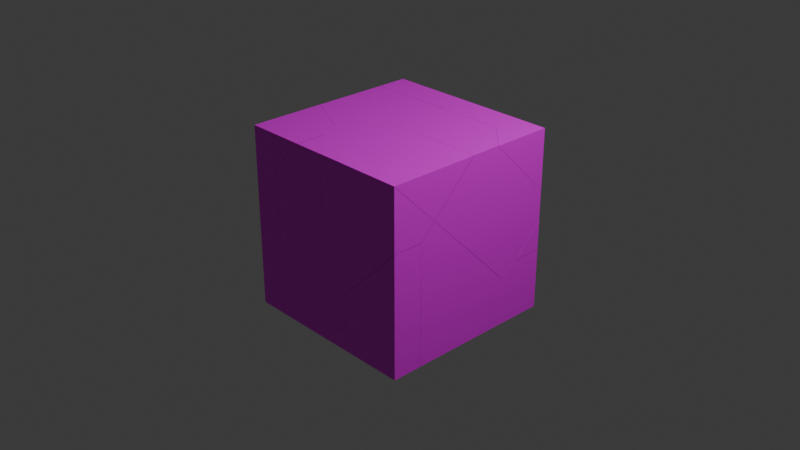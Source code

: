 # Source: destruct.blend  (saved by Blender 4.1.24; exported with 4.5.12 LTS)
import bpy
from mathutils import Matrix  # noqa: F401  (used for matrix-valued properties, if any)

bpy.ops.wm.read_factory_settings(use_empty=True)
scene = bpy.context.scene
scene.name = 'Scene'

# ---- collections
col_collection = bpy.data.collections.new('Collection'); scene.collection.children.link(col_collection)

# ---- images (referenced by path relative to the original .blend; pixels are not part of the script)
import os
ASSET_DIR = os.environ.get("B2B_ASSET_DIR", "")  # directory of the original .blend (textures are referenced by path, not embedded)
HERE = os.path.dirname(os.path.abspath(__file__))  # packed textures are extracted next to this script under _unpacked/

def load_image(name, relpath, width, height, colorspace="sRGB"):
    """Load a texture the original file referenced (path relative to the .blend, or extracted next to this script)."""
    p = next((c for c in (os.path.join(HERE, relpath), os.path.join(ASSET_DIR, relpath)) if relpath and os.path.exists(c)), "")
    if p:
        img = bpy.data.images.load(p, check_existing=True)
        img.name = name
    else:  # same state as the original file: an image datablock whose file is absent (Cycles renders it pink)
        img = bpy.data.images.new(name, width, height)
        img.source = "FILE"
        img.filepath = "//" + (relpath or name)
    img.colorspace_settings.name = colorspace
    return img
img_metal1_png = load_image('metal1.png', 'metal1.png', 1024, 1024, 'sRGB')

# ---- materials (node trees are filled in below, after node groups)
mat_material = bpy.data.materials.new('Material')
mat_material.alpha_threshold = 0.0
mat_material.use_transparent_shadow = False
mat_material.roughness = 0.5
mat_material.line_color = (0.0, 0.0, 0.0, 1.0)

# ---- material node trees
mat_material.use_nodes = True; mat_material.node_tree.nodes.clear()
_N = mat_material.node_tree.nodes; _L = mat_material.node_tree.links
n0 = _N.new('ShaderNodeOutputMaterial'); n0.name = 'Material Output'; n0.location = (300, 300)
n1 = _N.new('ShaderNodeBsdfPrincipled'); n1.name = 'Principled BSDF'; n1.location = (10, 300)
n1.inputs[3].default_value = 1.45
n2 = _N.new('ShaderNodeTexImage'); n2.name = 'Image Texture'; n2.location = (-280, 280)
n2.image = img_metal1_png
_L.new(n1.outputs[0], n0.inputs[0])
_L.new(n2.outputs[0], n1.inputs[0])
n0.is_active_output = True

# ---- world
world_world = bpy.data.worlds.new('World'); scene.world = world_world
world_world.use_nodes = True; world_world.node_tree.nodes.clear()
_N = world_world.node_tree.nodes; _L = world_world.node_tree.links
n0 = _N.new('ShaderNodeOutputWorld'); n0.name = 'World Output'; n0.location = (300, 300)
n1 = _N.new('ShaderNodeBackground'); n1.name = 'Background'; n1.location = (10, 300)
n1.inputs[0].default_value = (0.05088, 0.05088, 0.05088, 1.0)
_L.new(n1.outputs[0], n0.inputs[0])
n0.is_active_output = True
world_world.color = (0.05088, 0.05088, 0.05088)
world_world.use_sun_shadow = False
world_world.sun_shadow_jitter_overblur = 0.0

# ---- cameras
cam_camera = bpy.data.cameras.new('Camera')
cam_camera.clip_end = 100.0
cam_camera.ortho_scale = 7.314

# ---- lights
light_light = bpy.data.lights.new('Light', 'POINT')
light_light.transmission_factor = 0.0
light_light.energy = 1000.0
light_light.shadow_soft_size = 0.1
light_light.shadow_maximum_resolution = 0.006
light_light.use_absolute_resolution = True

# ---- meshes
me_cube = bpy.data.meshes.new('Cube')
me_cube.from_pydata([(1.0, 1.0, 1.0), (1.0, 1.0, -1.0), (1.0, -1.0, 1.0), (1.0, -1.0, -1.0), (-1.0, 1.0, 1.0), (-1.0, 1.0, -1.0), (-1.0, -1.0, 1.0), (-1.0, -1.0, -1.0), (-1.0, 0.3333, -1.0), (-1.0, -0.3333, -1.0), (0.3333, 1.0, -1.0), (-0.3333, 1.0, -1.0), (1.0, 1.0, 0.3333), (1.0, 1.0, -0.3333), (-1.0, -1.0, -0.3333), (-1.0, -1.0, 0.3333), (1.0, -1.0, 0.3333), (1.0, -1.0, -0.3333), (-1.0, 1.0, 0.3333), (-1.0, 1.0, -0.3333), (0.3333, -1.0, 1.0), (-0.3333, -1.0, 1.0), (1.0, 0.3333, 1.0), (1.0, -0.3333, 1.0), (-0.3333, -1.0, -1.0), (0.3333, -1.0, -1.0), (-1.0, -0.3333, 1.0), (-1.0, 0.3333, 1.0), (-0.3333, 1.0, 1.0), (0.3333, 1.0, 1.0), (1.0, -0.3333, -1.0), (1.0, 0.3333, -1.0), (-0.3333, 1.0, -0.3333), (0.3333, 1.0, -0.3333), (-0.3333, 1.0, 0.3333), (0.3333, 1.0, 0.3333), (1.0, 0.3333, -0.3333), (1.0, -0.3333, -0.3333), (1.0, 0.3333, 0.3333), (1.0, -0.3333, 0.3333), (-0.3333, 0.3333, -1.0), (-0.3333, -0.3333, -1.0), (0.3333, 0.3333, -1.0), (0.3333, -0.3333, -1.0), (-1.0, -0.3333, -0.3333), (-1.0, 0.3333, -0.3333), (-1.0, -0.3333, 0.3333), (-1.0, 0.3333, 0.3333), (0.3333, -1.0, -0.3333), (-0.3333, -1.0, -0.3333), (0.3333, -1.0, 0.3333), (-0.3333, -1.0, 0.3333), (0.3333, 0.3333, 1.0), (0.3333, -0.3333, 1.0), (-0.3333, 0.3333, 1.0), (-0.3333, -0.3333, 1.0)], [], [(55, 26, 6, 21), (51, 21, 6, 15), (47, 27, 4, 18), (43, 30, 3, 25), (39, 23, 2, 16), (35, 29, 0, 12), (10, 33, 13, 1), (33, 35, 12, 13), (5, 19, 32, 11), (11, 32, 33, 10), (19, 18, 34, 32), (32, 34, 35, 33), (18, 4, 28, 34), (34, 28, 29, 35), (30, 37, 17, 3), (37, 39, 16, 17), (1, 13, 36, 31), (31, 36, 37, 30), (13, 12, 38, 36), (36, 38, 39, 37), (12, 0, 22, 38), (38, 22, 23, 39), (9, 41, 24, 7), (41, 43, 25, 24), (5, 11, 40, 8), (8, 40, 41, 9), (11, 10, 42, 40), (40, 42, 43, 41), (10, 1, 31, 42), (42, 31, 30, 43), (8, 45, 19, 5), (45, 47, 18, 19), (7, 14, 44, 9), (9, 44, 45, 8), (14, 15, 46, 44), (44, 46, 47, 45), (15, 6, 26, 46), (46, 26, 27, 47), (24, 49, 14, 7), (49, 51, 15, 14), (3, 17, 48, 25), (25, 48, 49, 24), (17, 16, 50, 48), (48, 50, 51, 49), (16, 2, 20, 50), (50, 20, 21, 51), (23, 53, 20, 2), (53, 55, 21, 20), (0, 29, 52, 22), (22, 52, 53, 23), (29, 28, 54, 52), (52, 54, 55, 53), (28, 4, 27, 54), (54, 27, 26, 55)])
_uv = me_cube.uv_layers.new(name='UVMap')
_uv.uv.foreach_set('vector', [0.7917, 0.6667, 0.875, 0.6667, 0.875, 0.75, 0.7917, 0.75, 0.5417, 0.9167, 0.625, 0.9167, 0.625, 1.0, 0.5417, 1.0, 0.5417, 0.1667, 0.625, 0.1667, 0.625, 0.25, 0.5417, 0.25, 0.2917, 0.6667, 0.375, 0.6667, 0.375, 0.75, 0.2917, 0.75, 0.5417, 0.6667, 0.625, 0.6667, 0.625, 0.75, 0.5417, 0.75, 0.5417, 0.4167, 0.625, 0.4167, 0.625, 0.5, 0.5417, 0.5, 0.375, 0.4167, 0.4583, 0.4167, 0.4583, 0.5, 0.375, 0.5, 0.4583, 0.4167, 0.5417, 0.4167, 0.5417, 0.5, 0.4583, 0.5, 0.375, 0.25, 0.4583, 0.25, 0.4583, 0.3333, 0.375, 0.3333, 0.375, 0.3333, 0.4583, 0.3333, 0.4583, 0.4167, 0.375, 0.4167, 0.4583, 0.25, 0.5417, 0.25, 0.5417, 0.3333, 0.4583, 0.3333, 0.4583, 0.3333, 0.5417, 0.3333, 0.5417, 0.4167, 0.4583, 0.4167, 0.5417, 0.25, 0.625, 0.25, 0.625, 0.3333, 0.5417, 0.3333, 0.5417, 0.3333, 0.625, 0.3333, 0.625, 0.4167, 0.5417, 0.4167, 0.375, 0.6667, 0.4583, 0.6667, 0.4583, 0.75, 0.375, 0.75, 0.4583, 0.6667, 0.5417, 0.6667, 0.5417, 0.75, 0.4583, 0.75, 0.375, 0.5, 0.4583, 0.5, 0.4583, 0.5833, 0.375, 0.5833, 0.375, 0.5833, 0.4583, 0.5833, 0.4583, 0.6667, 0.375, 0.6667, 0.4583, 0.5, 0.5417, 0.5, 0.5417, 0.5833, 0.4583, 0.5833, 0.4583, 0.5833, 0.5417, 0.5833, 0.5417, 0.6667, 0.4583, 0.6667, 0.5417, 0.5, 0.625, 0.5, 0.625, 0.5833, 0.5417, 0.5833, 0.5417, 0.5833, 0.625, 0.5833, 0.625, 0.6667, 0.5417, 0.6667, 0.125, 0.6667, 0.2083, 0.6667, 0.2083, 0.75, 0.125, 0.75, 0.2083, 0.6667, 0.2917, 0.6667, 0.2917, 0.75, 0.2083, 0.75, 0.125, 0.5, 0.2083, 0.5, 0.2083, 0.5833, 0.125, 0.5833, 0.125, 0.5833, 0.2083, 0.5833, 0.2083, 0.6667, 0.125, 0.6667, 0.2083, 0.5, 0.2917, 0.5, 0.2917, 0.5833, 0.2083, 0.5833, 0.2083, 0.5833, 0.2917, 0.5833, 0.2917, 0.6667, 0.2083, 0.6667, 0.2917, 0.5, 0.375, 0.5, 0.375, 0.5833, 0.2917, 0.5833, 0.2917, 0.5833, 0.375, 0.5833, 0.375, 0.6667, 0.2917, 0.6667, 0.375, 0.1667, 0.4583, 0.1667, 0.4583, 0.25, 0.375, 0.25, 0.4583, 0.1667, 0.5417, 0.1667, 0.5417, 0.25, 0.4583, 0.25, 0.375, 0.0, 0.4583, 0.0, 0.4583, 0.08333, 0.375, 0.08333, 0.375, 0.08333, 0.4583, 0.08333, 0.4583, 0.1667, 0.375, 0.1667, 0.4583, 0.0, 0.5417, 0.0, 0.5417, 0.08333, 0.4583, 0.08333, 0.4583, 0.08333, 0.5417, 0.08333, 0.5417, 0.1667, 0.4583, 0.1667, 0.5417, 0.0, 0.625, 0.0, 0.625, 0.08333, 0.5417, 0.08333, 0.5417, 0.08333, 0.625, 0.08333, 0.625, 0.1667, 0.5417, 0.1667, 0.375, 0.9167, 0.4583, 0.9167, 0.4583, 1.0, 0.375, 1.0, 0.4583, 0.9167, 0.5417, 0.9167, 0.5417, 1.0, 0.4583, 1.0, 0.375, 0.75, 0.4583, 0.75, 0.4583, 0.8333, 0.375, 0.8333, 0.375, 0.8333, 0.4583, 0.8333, 0.4583, 0.9167, 0.375, 0.9167, 0.4583, 0.75, 0.5417, 0.75, 0.5417, 0.8333, 0.4583, 0.8333, 0.4583, 0.8333, 0.5417, 0.8333, 0.5417, 0.9167, 0.4583, 0.9167, 0.5417, 0.75, 0.625, 0.75, 0.625, 0.8333, 0.5417, 0.8333, 0.5417, 0.8333, 0.625, 0.8333, 0.625, 0.9167, 0.5417, 0.9167, 0.625, 0.6667, 0.7083, 0.6667, 0.7083, 0.75, 0.625, 0.75, 0.7083, 0.6667, 0.7917, 0.6667, 0.7917, 0.75, 0.7083, 0.75, 0.625, 0.5, 0.7083, 0.5, 0.7083, 0.5833, 0.625, 0.5833, 0.625, 0.5833, 0.7083, 0.5833, 0.7083, 0.6667, 0.625, 0.6667, 0.7083, 0.5, 0.7917, 0.5, 0.7917, 0.5833, 0.7083, 0.5833, 0.7083, 0.5833, 0.7917, 0.5833, 0.7917, 0.6667, 0.7083, 0.6667, 0.7917, 0.5, 0.875, 0.5, 0.875, 0.5833, 0.7917, 0.5833, 0.7917, 0.5833, 0.875, 0.5833, 0.875, 0.6667, 0.7917, 0.6667])
me_cube.materials.append(mat_material)
me_cube.use_mirror_vertex_groups = False
me_cube.update()
me_medestruct_cell_027 = bpy.data.meshes.new('meDestruct_cell.027')
me_medestruct_cell_027.from_pydata([(0.7687, 0.01843, 0.1667), (0.1031, -0.6467, 0.1662), (0.4354, -0.3144, 0.8315), (0.4357, 0.3512, 0.167), (-0.2287, -0.3147, 0.1663), (-0.5621, 0.683, -0.1664), (-0.562, 0.05015, -0.1664), (-0.4747, 0.6832, -0.1664), (0.1028, 0.6836, -0.1664), (0.768, 0.01884, -0.1664), (0.1908, -0.5591, -0.1664), (0.1034, -0.6464, -0.1664), (-0.5184, -0.0253, -0.1664), (-0.5619, 0.01825, -0.1664), (-0.5621, 0.683, -0.1664), (-0.4747, 0.6832, -0.1664), (0.1908, -0.5591, -0.1664), (0.1034, -0.6464, -0.1664), (0.768, 0.01884, -0.1664), (0.1028, 0.6836, -0.1664), (-0.562, 0.05015, -0.1664), (-0.5184, -0.0253, -0.1664), (-0.5619, 0.01825, -0.1664)], [], [(2, 14, 20), (14, 2, 3, 15), (19, 15, 3), (0, 16, 18), (10, 17, 21, 13, 6, 5, 7, 8, 9), (11, 1, 12), (4, 22, 12, 1), (4, 2, 20, 22), (0, 3, 2), (4, 1, 2), (0, 2, 1, 11, 16), (18, 19, 3, 0)])
_k = set([(5, 6), (5, 7), (6, 13), (7, 8), (8, 9), (9, 10), (10, 17), (11, 12), (11, 16), (12, 22), (13, 21), (14, 15), (14, 20), (15, 19), (16, 18), (17, 21), (18, 19), (20, 22)])
me_medestruct_cell_027.attributes.new('sharp_edge', 'BOOLEAN', 'EDGE').data.foreach_set('value', [ (min(e.vertices), max(e.vertices)) in _k for e in me_medestruct_cell_027.edges])
_uv = me_medestruct_cell_027.uv_layers.new(name='UVMap')
_uv.uv.foreach_set('vector', [1.0, 0.0, 1.0, 0.9518, 0.0479, 0.0, 0.9518, 0.9518, 0.0, 0.0, 1.0, 0.0, 1.0, 0.8685, 0.8697, 0.0, 0.8685, 0.8685, 0.0, 0.0, 0.0, 0.0, 0.8688, 0.0, 0.8689, 0.8689, 0.2193, 0.6555, 0.2084, 0.6664, 0.1307, 0.5888, 0.1252, 0.5834, 0.1252, 0.5794, 0.1252, 0.5003, 0.1361, 0.5003, 0.2083, 0.5002, 0.2915, 0.5833, 0.8686, 0.8686, 0.0, 0.0, 0.8689, 0.0, 1.0, 0.0, 1.0, 0.8689, 0.8689, 0.8689, 0.0, 0.0, 0.0, 0.0, 1.0, 0.0, 1.0, 0.9521, 0.8689, 0.8689, 0.0, 0.0, 1.0, 0.0, 1.0, 1.0, 0.0, 0.0, 1.0, 0.0, 1.0, 1.0, 1.0, 0.0, 1.0, 1.0, 1.0, 0.0, 1.0, 0.8686, 0.8688, 0.8688, 0.8689, 0.0, 0.8697, 0.8697, 0.0, 0.0, 0.0, 0.0])
me_medestruct_cell_027.materials.append(mat_material)
me_medestruct_cell_027.update()
me_medestruct_cell_028 = bpy.data.meshes.new('meDestruct_cell.028')
me_medestruct_cell_028.from_pydata([(-0.4837, 0.131, 0.4706), (0.181, 0.7954, 0.4707), (-0.4841, 0.1304, -0.1945), (0.5144, 0.1296, 0.1379), (-0.1511, 0.4633, -0.1944), (0.4984, -0.2024, 0.1543), (0.1812, -0.2024, 0.4704), (-0.4839, -0.2024, 0.4704), (0.5142, -0.2024, 0.1385), (0.5142, -0.2024, -0.1942), (-0.4839, -0.2024, 0.3829), (-0.4832, -0.2024, -0.5281), (0.1804, -0.2024, -0.5282), (0.1378, -0.1597, -0.5282), (-0.1517, 0.1288, -0.5282), (-0.4832, -0.2024, -0.5281), (-0.1517, 0.1288, -0.5282), (0.1812, -0.2024, 0.4704), (-0.4839, -0.2024, 0.4704), (0.5142, -0.2024, 0.1385), (0.5142, -0.2024, -0.1942), (0.1804, -0.2024, -0.5282), (0.1378, -0.1597, -0.5282), (0.4984, -0.2024, 0.1543), (-0.4839, -0.2024, 0.3829)], [], [(1, 17, 23), (2, 0, 1, 4), (23, 19, 3, 1), (19, 20, 3), (22, 4, 1, 3, 20, 12), (0, 2, 24, 7), (2, 11, 24), (21, 15, 16, 13), (5, 6, 18, 10, 15, 21, 9, 8), (14, 4, 22), (2, 4, 14, 11), (17, 1, 0, 7)])
_k = set([(5, 6), (5, 8), (6, 18), (7, 17), (7, 24), (8, 9), (9, 21), (10, 15), (10, 18), (11, 14), (11, 24), (12, 20), (12, 22), (13, 16), (13, 21), (14, 22), (15, 16), (17, 23), (19, 20), (19, 23)])
me_medestruct_cell_028.attributes.new('sharp_edge', 'BOOLEAN', 'EDGE').data.foreach_set('value', [ (min(e.vertices), max(e.vertices)) in _k for e in me_medestruct_cell_028.edges])
_uv = me_medestruct_cell_028.uv_layers.new(name='UVMap')
_uv.uv.foreach_set('vector', [1.0, 0.0, 1.0, 0.9518, 0.04738, 0.0, 0.0, 0.0, 1.0, 0.0, 1.0, 1.0, 0.0, 0.0, 1.0, 0.9526, 0.87, 0.87, 0.0, 0.0, 1.0, 0.0, 1.0, 0.87, 0.1304, 0.0, 1.0, 0.0, 0.1292, 0.0, 1.0, 0.0, 1.0, 1.0, 1.0, 0.0, 1.0, 0.8696, 0.09042, 0.04471, 1.0, 1.0, 0.0, 0.0, 0.8685, 0.0, 1.0, 0.1313, 0.0, 0.0, 0.8691, 0.0, 0.8685, 0.8685, 0.2498, 0.75, 0.1669, 0.75, 0.2083, 0.7086, 0.2445, 0.7447, 0.4603, 0.8354, 0.4998, 0.8751, 0.4998, 0.9582, 0.4889, 0.9582, 0.375, 0.9581, 0.375, 0.8752, 0.4168, 0.8335, 0.4583, 0.8335, 1.0, 0.1292, 1.0, 1.0, 0.1292, 0.1292, 1.0, 0.0, 1.0, 1.0, 0.1292, 0.1292, 0.8691, 0.8691, 0.9518, 0.9518, 0.0, 0.0, 0.0, 0.0, 0.8687, 0.0])
me_medestruct_cell_028.materials.append(mat_material)
me_medestruct_cell_028.update()
me_medestruct_cell_001 = bpy.data.meshes.new('meDestruct_cell.001')
me_medestruct_cell_001.from_pydata([(-0.3306, -0.3469, 0.1364), (0.001943, 0.319, -0.1964), (0.2239, 0.2075, 0.02615), (0.3349, -0.3469, 0.1364), (0.3349, -0.0569, 0.1364), (0.002335, -0.3469, -0.1961), (0.3347, -0.01328, 0.1364), (0.2244, 0.2075, 0.1364), (-0.3306, 0.4848, 0.1363), (0.1957, 0.222, 0.1364), (-0.3306, 0.3194, -0.1961), (-0.3306, -0.3023, -0.1963), (-0.3306, -0.3469, -0.1963), (-0.3306, 0.4848, 0.1363), (0.1957, 0.222, 0.1364), (0.3349, -0.3469, 0.1364), (0.002335, -0.3469, -0.1961), (-0.3306, 0.3194, -0.1961), (-0.3306, -0.3023, -0.1963), (-0.3306, -0.3469, -0.1963), (0.3349, -0.0569, 0.1364), (0.2244, 0.2075, 0.1364), (0.3347, -0.01328, 0.1364)], [], [(1, 2, 22, 20), (2, 21, 22), (13, 14, 1), (13, 1, 17), (17, 1, 18), (18, 1, 16, 19), (21, 2, 1, 14), (20, 15, 16, 1), (5, 3, 0, 12), (8, 0, 3, 4, 6, 7, 9), (0, 8, 10, 11, 12)])
_k = set([(3, 4), (3, 5), (4, 6), (5, 12), (6, 7), (7, 9), (8, 9), (8, 10), (10, 11), (11, 12), (13, 14), (13, 17), (14, 21), (15, 16), (15, 20), (16, 19), (17, 18), (18, 19), (20, 22), (21, 22)])
me_medestruct_cell_001.attributes.new('sharp_edge', 'BOOLEAN', 'EDGE').data.foreach_set('value', [ (min(e.vertices), max(e.vertices)) in _k for e in me_medestruct_cell_001.edges])
_uv = me_medestruct_cell_001.uv_layers.new(name='UVMap')
_uv.uv.foreach_set('vector', [0.0, 0.0, 1.0, 0.0, 1.0, 0.6881, 0.8694, 0.8694, 0.0, 0.0, 0.6891, 0.0, 0.6881, 0.6881, 0.9998, 0.869, 0.1301, 0.0, 1.0, 0.0, 0.8688, 0.8688, 0.0, 0.0, 0.869, 0.0, 0.131, 0.0, 1.0, 0.0, 1.0, 0.8683, 0.8683, 0.8683, 0.0, 0.0, 0.9305, 0.0, 0.9306, 0.8684, 0.3109, 0.0, 1.0, 0.0, 1.0, 1.0, 0.1301, 0.1301, 1.0, 0.8694, 0.8695, 0.6925, 0.06947, 0.0, 1.0, 0.0, 0.5834, 0.9584, 0.625, 0.9168, 0.625, 1.0, 0.5834, 1.0, 0.875, 0.646, 0.875, 0.75, 0.7918, 0.75, 0.7918, 0.7137, 0.7918, 0.7083, 0.8056, 0.6807, 0.8092, 0.6789, 0.625, 0.0, 0.625, 0.104, 0.5834, 0.08329, 0.5834, 0.005572, 0.5834, 0.0])
me_medestruct_cell_001.materials.append(mat_material)
me_medestruct_cell_001.update()
me_medestruct_cell_002 = bpy.data.meshes.new('meDestruct_cell.002')
me_medestruct_cell_002.from_pydata([(-0.099, 0.472, -0.8515), (-0.5421, 0.02908, 0.03602), (-0.3679, -0.2556, 0.146), (-0.432, -0.1913, 0.146), (-0.5215, 0.04993, 0.146), (-0.5425, 0.02884, 0.146), (-0.09854, 0.4724, 0.146), (0.9004, 0.4717, 0.146), (0.9009, -0.027, -0.3523), (-0.09848, -0.5251, 0.146), (0.9009, -0.5249, 0.146), (-0.5215, 0.04993, 0.146), (-0.5425, 0.02884, 0.146), (-0.09854, 0.4724, 0.146), (0.9009, -0.027, -0.3523), (0.9004, 0.4717, 0.146), (-0.09848, -0.5251, 0.146), (0.9009, -0.5249, 0.146), (-0.432, -0.1913, 0.146), (-0.3679, -0.2556, 0.146)], [], [(1, 0, 19, 18), (11, 0, 1, 12), (11, 13, 0), (15, 0, 13), (14, 0, 15), (0, 16, 19), (1, 18, 12), (16, 0, 14, 10), (6, 4, 5, 3, 2, 9, 17, 7), (8, 7, 17)])
_k = set([(2, 3), (2, 9), (3, 5), (4, 5), (4, 6), (6, 7), (7, 8), (8, 17), (9, 17), (10, 14), (10, 16), (11, 12), (11, 13), (12, 18), (13, 15), (14, 15), (16, 19), (18, 19)])
me_medestruct_cell_002.attributes.new('sharp_edge', 'BOOLEAN', 'EDGE').data.foreach_set('value', [ (min(e.vertices), max(e.vertices)) in _k for e in me_medestruct_cell_002.edges])
_uv = me_medestruct_cell_002.uv_layers.new(name='UVMap')
_uv.uv.foreach_set('vector', [1.0, 0.0, 1.0, 1.0, 0.04814, 0.04814, 0.3145, 0.0, 1.0, 0.04783, 1.0, 1.0, 0.0, 0.0, 0.687, 0.0, 0.04783, 0.04783, 1.0, 0.04758, 1.0, 1.0, 1.0, 0.04794, 1.0, 1.0, 0.04758, 0.04758, 1.0, 0.04808, 1.0, 1.0, 0.0484, 0.04749, 1.0, 1.0, 0.04765, 0.04765, 1.0, 0.04814, 1.0, 0.0, 1.0, 0.6855, 0.313, 0.0, 1.0, 0.04765, 1.0, 1.0, 0.04808, 0.04808, 0.1439, 0.09614, 0.7499, 0.6251, 0.8028, 0.6779, 0.8054, 0.6806, 0.7916, 0.7081, 0.7836, 0.7161, 0.7499, 0.7498, 0.625, 0.7498, 0.6251, 0.6252, 0.5627, 0.6875, 0.625, 0.6253, 0.625, 0.7498])
me_medestruct_cell_002.materials.append(mat_material)
me_medestruct_cell_002.update()
me_medestruct_cell_003 = bpy.data.meshes.new('meDestruct_cell.003')
me_medestruct_cell_003.from_pydata([(0.1461, 0.3486, -0.3428), (0.1457, -0.3152, -0.3423), (0.4781, 0.0172, -0.3426), (0.1457, 0.01719, 0.6547), (0.8103, 0.3488, 0.3231), (0.1457, -0.3156, 0.3222), (-0.1872, 0.3491, -0.3427), (-0.1872, -0.2299, -0.3429), (-0.1872, -0.2929, -0.3429), (-0.1872, -0.316, -0.3429), (-0.1872, -0.316, -0.2566), (-0.1872, -0.3158, 0.3224), (-0.1872, 0.3492, 0.3229), (-0.1872, 0.3491, -0.3107), (-0.1872, 0.01669, 0.6548), (-0.1872, 0.3056, 0.3664), (-0.1872, -0.2929, -0.3429), (-0.1872, -0.316, -0.3429), (-0.1872, -0.316, -0.2566), (-0.1872, -0.3158, 0.3224), (-0.1872, 0.01669, 0.6548), (-0.1872, 0.3056, 0.3664), (-0.1872, 0.3492, 0.3229), (-0.1872, 0.3491, -0.3107), (-0.1872, 0.3491, -0.3427), (-0.1872, -0.2299, -0.3429)], [], [(24, 0, 25), (0, 2, 16, 25), (16, 2, 1, 17), (1, 5, 18, 17), (5, 19, 18), (4, 23, 22), (23, 4, 0, 24), (4, 2, 0), (11, 20, 15, 12, 13, 6, 7, 8, 9, 10), (4, 3, 5), (3, 21, 14), (3, 4, 22, 21), (4, 5, 1, 2), (5, 3, 14, 19)])
_k = set([(6, 7), (6, 13), (7, 8), (8, 9), (9, 10), (10, 11), (11, 20), (12, 13), (12, 15), (14, 19), (14, 21), (15, 20), (16, 17), (16, 25), (17, 18), (18, 19), (21, 22), (22, 23), (23, 24), (24, 25)])
me_medestruct_cell_003.attributes.new('sharp_edge', 'BOOLEAN', 'EDGE').data.foreach_set('value', [ (min(e.vertices), max(e.vertices)) in _k for e in me_medestruct_cell_003.edges])
_uv = me_medestruct_cell_003.uv_layers.new(name='UVMap')
_uv.uv.foreach_set('vector', [0.131, 0.0, 1.0, 0.0, 1.0, 0.8704, 0.0, 0.0, 1.0, 0.0, 1.0, 0.9306, 0.8704, 0.8704, 0.9306, 0.9306, 0.0, 0.0, 1.0, 0.0, 1.0, 0.8702, 0.0, 0.0, 1.0, 0.0, 1.0, 0.8702, 0.8702, 0.8702, 0.0, 0.0, 0.8699, 0.0, 0.8702, 0.8702, 1.0, 0.0, 1.0, 0.952, 0.04795, 0.0, 0.952, 0.952, 0.0, 0.0, 1.0, 0.0, 1.0, 0.869, 0.0, 0.0, 1.0, 0.0, 1.0, 1.0, 0.4999, 0.04177, 0.5415, 0.08333, 0.5054, 0.1194, 0.5, 0.1249, 0.4208, 0.1249, 0.4168, 0.1249, 0.4168, 0.0525, 0.4168, 0.04463, 0.4168, 0.04175, 0.4276, 0.04174, 0.0, 0.0, 1.0, 0.0, 1.0, 1.0, 0.0, 0.0, 0.8689, 0.0, 0.8696, 0.8696, 0.0, 0.0, 1.0, 0.0, 1.0, 0.952, 0.8689, 0.8689, 0.0, 0.0, 1.0, 0.0, 1.0, 0.0, 1.0, 1.0, 1.0, 1.0, 0.0, 0.0, 0.8696, 0.0, 0.8699, 0.8699])
me_medestruct_cell_003.materials.append(mat_material)
me_medestruct_cell_003.update()
me_medestruct_cell_004 = bpy.data.meshes.new('meDestruct_cell.004')
me_medestruct_cell_004.from_pydata([(-0.5905, -0.06601, -0.2452), (-0.2578, -0.3982, -0.245), (0.07407, -0.3991, -0.2455), (0.2959, -0.2875, -0.02425), (-0.5903, -0.7308, 0.4187), (-0.59, 0.2674, 0.4196), (0.4087, 0.2672, 0.419), (-0.5905, 0.2674, -0.2449), (-0.01244, 0.2674, -0.2456), (0.4087, -0.0001234, 0.1517), (0.4087, -0.06346, 0.08803), (0.4087, 0.07362, 0.08789), (0.1433, 0.2674, -0.1771), (0.4087, 0.2674, 0.08827), (0.07453, 0.2674, -0.2457), (0.1433, 0.2674, -0.1771), (0.4087, 0.2674, 0.08827), (-0.59, 0.2674, 0.4196), (0.4087, 0.2672, 0.419), (0.4087, -0.0001234, 0.1517), (-0.5905, 0.2674, -0.2449), (-0.01244, 0.2674, -0.2456), (0.07453, 0.2674, -0.2457), (0.4087, -0.06346, 0.08803), (0.4087, 0.07362, 0.08789)], [], [(17, 4, 18), (21, 0, 20), (0, 1, 4), (1, 2, 4), (2, 3, 4), (4, 3, 23, 19), (4, 19, 18), (15, 13, 24), (2, 0, 21, 22), (2, 1, 0), (7, 5, 6, 16, 12, 14, 8), (20, 0, 4, 17), (23, 3, 2, 22, 15, 24), (16, 6, 9, 10, 11)])
_k = set([(5, 6), (5, 7), (6, 9), (7, 8), (8, 14), (9, 10), (10, 11), (11, 16), (12, 14), (12, 16), (13, 15), (13, 24), (15, 22), (17, 18), (17, 20), (18, 19), (19, 23), (20, 21), (21, 22), (23, 24)])
me_medestruct_cell_004.attributes.new('sharp_edge', 'BOOLEAN', 'EDGE').data.foreach_set('value', [ (min(e.vertices), max(e.vertices)) in _k for e in me_medestruct_cell_004.edges])
_uv = me_medestruct_cell_004.uv_layers.new(name='UVMap')
_uv.uv.foreach_set('vector', [0.9521, 0.9521, 0.0, 0.0, 0.9524, 0.0001683, 0.1308, 0.0, 1.0, 0.0, 1.0, 0.8697, 0.0, 0.0, 1.0, 0.0, 1.0, 1.0, 0.0, 0.0, 1.0, 0.0, 1.0, 1.0, 0.0, 0.0, 1.0, 0.0, 1.0, 1.0, 1.0, 1.0, 0.0, 0.0, 0.6909, 0.0, 1.0, 0.04808, 1.0, 1.0, 0.04808, 0.04808, 1.0, 0.04776, 0.8213, 0.0, 0.8217, 0.6913, 0.1312, 0.0, 0.0, 0.0, 1.0, 0.0, 1.0, 0.8692, 0.93, 0.93, 0.0, 0.0, 1.0, 0.0, 1.0, 1.0, 0.4168, 0.3751, 0.4999, 0.3752, 0.4998, 0.5, 0.4585, 0.5, 0.4253, 0.4668, 0.4167, 0.4582, 0.4167, 0.4474, 0.8697, 0.8697, 0.0, 0.0, 1.0, 0.0, 1.0, 0.9521, 0.3091, 0.0, 1.0, 0.0, 1.0, 0.0, 1.0, 0.93, 0.8213, 0.8213, 0.1312, 0.1312, 0.4585, 0.5, 0.4998, 0.5, 0.4664, 0.5334, 0.4585, 0.5414, 0.4584, 0.5242])
me_medestruct_cell_004.materials.append(mat_material)
me_medestruct_cell_004.update()
me_medestruct_cell_005 = bpy.data.meshes.new('meDestruct_cell.005')
me_medestruct_cell_005.from_pydata([(0.3324, -0.79, -0.4119), (0.3321, -0.1247, 0.2532), (-0.3325, -0.1253, 0.2531), (-0.6652, 0.208, 0.2535), (0.3325, 0.208, 0.2535), (0.3325, 0.208, 0.2217), (0.3325, 0.208, -0.4115), (-0.6643, 0.208, -0.4117), (-0.6643, 0.208, -0.4117), (-0.6652, 0.208, 0.2535), (0.3325, 0.208, 0.2535), (0.3325, 0.208, 0.2217), (0.3325, 0.208, -0.4115)], [], [(1, 10, 9, 2), (10, 1, 0, 11), (0, 12, 11), (7, 12, 0), (0, 1, 2), (6, 8, 3, 4, 5), (7, 0, 2, 9)])
_k = set([(3, 4), (3, 8), (4, 5), (5, 6), (6, 8), (7, 9), (7, 12), (9, 10), (10, 11), (11, 12)])
me_medestruct_cell_005.attributes.new('sharp_edge', 'BOOLEAN', 'EDGE').data.foreach_set('value', [ (min(e.vertices), max(e.vertices)) in _k for e in me_medestruct_cell_005.edges])
_uv = me_medestruct_cell_005.uv_layers.new(name='UVMap')
_uv.uv.foreach_set('vector', [0.0, 0.0, 0.8689, 0.0, 0.8699, 0.8699, 0.0, 0.0, 0.8689, 0.8689, 0.0, 0.0, 1.0, 0.0, 1.0, 0.9521, 0.0, 0.0, 0.9527, 0.0, 0.9521, 0.9521, 1.0, 0.9519, 0.0473, 0.0, 1.0, 0.0, 0.0, 0.0, 1.0, 0.0, 1.0, 1.0, 0.5001, 0.3749, 0.5001, 0.2503, 0.5832, 0.2502, 0.5832, 0.3749, 0.5793, 0.3749, 0.9519, 0.9519, 0.0, 0.0, 1.0, 0.0, 1.0, 0.8699])
me_medestruct_cell_005.materials.append(mat_material)
me_medestruct_cell_005.update()
me_medestruct_cell_006 = bpy.data.meshes.new('meDestruct_cell.006')
me_medestruct_cell_006.from_pydata([(-0.6793, 0.1618, 0.1622), (0.3194, -0.1702, -0.1704), (-0.3462, -0.1704, -0.1707), (-0.6789, 0.1618, -0.17), (-0.6793, -0.1699, 0.1619), (0.2335, 0.1618, -0.1705), (0.3201, 0.1618, -0.1705), (0.2319, -0.1702, 0.1622), (0.3195, -0.1702, 0.1622), (0.3201, 0.1618, -0.1206), (0.3196, -0.1199, 0.1622), (0.3196, 0.1618, 0.1622), (0.3201, 0.1618, -0.1206), (0.3196, 0.1618, 0.1622), (0.2319, -0.1702, 0.1622), (-0.6793, -0.1699, 0.1619), (-0.6789, 0.1618, -0.17), (0.2335, 0.1618, -0.1705), (0.3195, -0.1702, 0.1622), (0.3201, 0.1618, -0.1705), (0.3196, -0.1199, 0.1622)], [], [(16, 2, 15), (17, 2, 16), (1, 2, 17, 19), (14, 2, 1, 18), (15, 2, 14), (18, 1, 19, 12, 20), (20, 12, 13), (4, 0, 3), (6, 5, 3, 0, 11, 9), (0, 4, 7, 8, 10, 11)])
_k = set([(3, 4), (3, 5), (4, 7), (5, 6), (6, 9), (7, 8), (8, 10), (9, 11), (10, 11), (12, 13), (12, 19), (13, 20), (14, 15), (14, 18), (15, 16), (16, 17), (17, 19), (18, 20)])
me_medestruct_cell_006.attributes.new('sharp_edge', 'BOOLEAN', 'EDGE').data.foreach_set('value', [ (min(e.vertices), max(e.vertices)) in _k for e in me_medestruct_cell_006.edges])
_uv = me_medestruct_cell_006.uv_layers.new(name='UVMap')
_uv.uv.foreach_set('vector', [1.0, 0.1318, 1.0, 1.0, 0.1305, 0.1305, 1.0, 0.1301, 1.0, 1.0, 0.1318, 0.1318, 1.0, 0.0, 1.0, 1.0, 0.1301, 0.1301, 0.1301, 0.0, 1.0, 0.1317, 1.0, 1.0, 0.0, 0.0, 0.8682, 0.0, 1.0, 0.1305, 1.0, 1.0, 0.1317, 0.1317, 0.1318, 0.0, 1.0, 0.0, 1.0, 0.8699, 0.8699, 0.8699, 0.1317, 0.1317, 1.0, 0.1317, 1.0, 0.8699, 0.2631, 0.1316, 0.625, 0.2085, 0.625, 0.25, 0.5835, 0.25, 0.5834, 0.3749, 0.5834, 0.3641, 0.5835, 0.25, 0.625, 0.25, 0.625, 0.3749, 0.5897, 0.3749, 0.875, 0.5, 0.875, 0.5415, 0.7611, 0.5415, 0.7501, 0.5415, 0.7501, 0.5352, 0.7501, 0.5])
me_medestruct_cell_006.materials.append(mat_material)
me_medestruct_cell_006.update()
me_medestruct_cell_007 = bpy.data.meshes.new('meDestruct_cell.007')
me_medestruct_cell_007.from_pydata([(0.3945, -0.362, 0.1666), (-0.2708, -0.02825, 0.1665), (0.06247, -0.3617, 0.1658), (-0.6031, 0.3035, -0.1662), (-0.2711, 0.304, 0.166), (-0.559, 0.2595, -0.1662), (0.06299, -0.3615, -0.1662), (0.3947, 0.304, 0.1663), (0.3947, -0.3616, -0.1662), (0.3947, 0.304, -0.1662), (-0.559, 0.2595, -0.1662), (0.06299, -0.3615, -0.1662), (-0.6031, 0.3035, -0.1662), (-0.2711, 0.304, 0.166), (0.3947, 0.304, 0.1663), (0.3947, -0.3616, -0.1662), (0.3947, 0.304, -0.1662)], [], [(12, 1, 13), (11, 2, 10), (1, 12, 10, 2), (2, 0, 1), (0, 2, 11, 15), (3, 16, 8, 6, 5), (9, 14, 0, 15), (1, 0, 14, 13), (3, 4, 7, 16)])
_k = set([(3, 4), (3, 5), (4, 7), (5, 6), (6, 8), (7, 16), (8, 16), (9, 14), (9, 15), (10, 11), (10, 12), (11, 15), (12, 13), (13, 14)])
me_medestruct_cell_007.attributes.new('sharp_edge', 'BOOLEAN', 'EDGE').data.foreach_set('value', [ (min(e.vertices), max(e.vertices)) in _k for e in me_medestruct_cell_007.edges])
_uv = me_medestruct_cell_007.uv_layers.new(name='UVMap')
_uv.uv.foreach_set('vector', [0.1316, 0.0, 1.0, 0.0, 1.0, 0.8693, 0.1317, 0.0, 1.0, 0.0, 1.0, 0.8682, 1.0, 0.0, 1.0, 0.8684, 0.8682, 0.8682, 0.0, 0.0, 0.0, 0.0, 1.0, 0.0, 1.0, 1.0, 0.0, 0.0, 1.0, 0.0, 1.0, 0.8683, 0.8685, 0.8685, 0.2085, 0.5, 0.3332, 0.5, 0.3332, 0.5832, 0.2918, 0.5832, 0.214, 0.5056, 0.9307, 0.1316, 0.9307, 0.9307, 0.0, 0.0, 0.8685, 0.0, 1.0, 1.0, 0.0, 0.0, 0.9307, 0.0, 0.8693, 0.8693, 0.375, 0.3335, 0.4165, 0.375, 0.4166, 0.4582, 0.375, 0.4582])
me_medestruct_cell_007.materials.append(mat_material)
me_medestruct_cell_007.update()
me_medestruct_cell_008 = bpy.data.meshes.new('meDestruct_cell.008')
me_medestruct_cell_008.from_pydata([(0.19, 0.1901, 0.1901), (-0.1423, -0.1426, -0.1427), (-0.1424, -0.1425, 0.1901), (0.19, -0.4754, 0.1901), (-0.1426, 0.1901, 0.1901), (-0.1425, 0.1901, -0.1426), (0.1897, 0.1901, -0.4751), (-0.1424, -0.1425, 0.1901), (0.19, -0.4754, 0.1901), (-0.1426, 0.1901, 0.1901), (-0.1425, 0.1901, -0.1426), (0.1897, 0.1901, -0.4751)], [], [(3, 7, 1), (1, 10, 11), (1, 11, 3), (6, 5, 9, 0), (6, 0, 8), (8, 0, 9, 2), (7, 4, 10, 1)])
_k = set([(2, 8), (2, 9), (3, 7), (3, 11), (4, 7), (4, 10), (5, 6), (5, 9), (6, 8), (10, 11)])
me_medestruct_cell_008.attributes.new('sharp_edge', 'BOOLEAN', 'EDGE').data.foreach_set('value', [ (min(e.vertices), max(e.vertices)) in _k for e in me_medestruct_cell_008.edges])
_uv = me_medestruct_cell_008.uv_layers.new(name='UVMap')
_uv.uv.foreach_set('vector', [0.87, 2.188e-05, 0.8687, 0.8687, 0.0, 0.0, 1.0, 1.0, 0.1311, 0.1311, 1.0, 0.131, 1.0, 1.0, 0.1306, 0.1302, 1.0, 0.13, 0.5419, 0.5, 0.5834, 0.4584, 0.625, 0.4584, 0.625, 0.5, 0.5419, 0.5, 0.625, 0.5, 0.625, 0.5832, 0.625, 0.5832, 0.625, 0.5, 0.6666, 0.5, 0.6665, 0.5416, 1.0, 0.8687, 0.9998, 0.8693, 0.1311, 0.0, 1.0, 0.0])
me_medestruct_cell_008.materials.append(mat_material)
me_medestruct_cell_008.update()
me_medestruct_cell_009 = bpy.data.meshes.new('meDestruct_cell.009')
me_medestruct_cell_009.from_pydata([(0.291, -0.1246, -0.5413), (-0.3745, 0.2078, 0.1245), (-0.04042, -0.1246, -0.5413), (0.291, 0.2072, -0.5413), (0.291, 0.208, 0.7905), (-0.3748, -0.1246, -0.207), (-0.3743, -0.1246, 0.1251), (0.291, -0.1246, 0.7909), (0.291, 0.208, 0.7905), (0.291, -0.1246, 0.7909), (-0.04042, -0.1246, -0.5413), (0.291, 0.2072, -0.5413), (-0.3748, -0.1246, -0.207), (-0.3743, -0.1246, 0.1251)], [], [(7, 6, 12, 10, 0), (1, 8, 3), (13, 1, 5), (0, 10, 11), (2, 5, 1, 3), (8, 1, 13, 9), (7, 0, 11, 4)])
_k = set([(2, 3), (2, 5), (3, 8), (4, 7), (4, 11), (5, 13), (6, 7), (6, 12), (8, 9), (9, 13), (10, 11), (10, 12)])
me_medestruct_cell_009.attributes.new('sharp_edge', 'BOOLEAN', 'EDGE').data.foreach_set('value', [ (min(e.vertices), max(e.vertices)) in _k for e in me_medestruct_cell_009.edges])
_uv = me_medestruct_cell_009.uv_layers.new(name='UVMap')
_uv.uv.foreach_set('vector', [0.5415, 0.75, 0.4583, 0.8332, 0.4168, 0.8332, 0.375, 0.7914, 0.375, 0.75, 0.0, 0.0, 0.9305, 0.0, 0.9296, 0.9296, 1.0, 0.1297, 1.0, 1.0, 0.1307, 0.1307, 0.375, 0.75, 0.3336, 0.75, 0.375, 0.7085, 0.1318, 0.06211, 0.1307, 0.0, 1.0, 0.0, 0.9996, 0.9294, 1.0, 0.06947, 1.0, 1.0, 0.1297, 0.1297, 0.1301, 0.06939, 0.5415, 0.75, 0.375, 0.75, 0.375, 0.7085, 0.5415, 0.7084])
me_medestruct_cell_009.materials.append(mat_material)
me_medestruct_cell_009.update()
me_medestruct_cell_010 = bpy.data.meshes.new('meDestruct_cell.010')
me_medestruct_cell_010.from_pydata([(0.1555, 0.186, 0.3101), (0.1558, 0.1863, -0.3547), (-0.1769, -0.1465, 0.3101), (0.1056, -0.1465, 0.3102), (-0.1769, 0.1358, 0.3106), (0.1559, -0.1465, 0.2229), (0.1556, -0.1465, -0.6878), (0.1559, -0.1465, 0.3102), (-0.1769, 0.1855, 0.3106), (-0.1769, 0.1856, -0.3547), (-0.1769, -0.1465, -0.6875), (-0.1769, -0.1465, 0.3101), (0.1056, -0.1465, 0.3102), (0.1559, -0.1465, 0.3102), (0.1559, -0.1465, 0.2229), (0.1556, -0.1465, -0.6878), (-0.1769, 0.1358, 0.3106), (-0.1769, 0.1855, 0.3106), (-0.1769, 0.1856, -0.3547), (-0.1769, -0.1465, -0.6875)], [], [(12, 16, 11), (1, 14, 15), (1, 0, 13, 14), (0, 17, 16, 12, 13), (1, 18, 17, 0), (15, 10, 18, 1), (8, 9, 19, 2, 4), (5, 7, 3, 2, 19, 6)])
_k = set([(2, 3), (2, 4), (3, 7), (4, 8), (5, 6), (5, 7), (6, 19), (8, 9), (9, 19), (10, 15), (10, 18), (11, 12), (11, 16), (12, 13), (13, 14), (14, 15), (16, 17), (17, 18)])
me_medestruct_cell_010.attributes.new('sharp_edge', 'BOOLEAN', 'EDGE').data.foreach_set('value', [ (min(e.vertices), max(e.vertices)) in _k for e in me_medestruct_cell_010.edges])
_uv = me_medestruct_cell_010.uv_layers.new(name='UVMap')
_uv.uv.foreach_set('vector', [0.8685, 0.8685, 0.1298, 0.1298, 0.8686, 0.1306, 1.0, 0.0, 1.0, 0.8688, 0.1295, 0.0, 0.0, 0.0, 1.0, 0.0, 1.0, 0.8687, 0.8688, 0.8688, 0.0, 0.0, 0.87, 0.0, 1.0, 0.1298, 1.0, 0.8685, 0.8687, 0.8687, 0.0, 0.0, 0.8691, 0.0, 0.87, 0.87, 0.0, 0.0, 0.8705, 0.0, 0.87, 0.8692, 0.1309, 0.0, 0.0, 0.0, 0.4999, 0.0415, 0.4168, 0.04151, 0.3752, 0.0, 0.4998, 0.0, 0.4999, 0.03529, 0.489, 0.9584, 0.4999, 0.9584, 0.4999, 0.9647, 0.4998, 1.0, 0.3752, 1.0, 0.3751, 0.9584])
me_medestruct_cell_010.materials.append(mat_material)
me_medestruct_cell_010.update()
me_medestruct_cell_011 = bpy.data.meshes.new('meDestruct_cell.011')
me_medestruct_cell_011.from_pydata([(-0.4411, -0.374, -0.8313), (-0.4409, 0.2902, -0.167), (0.2236, 0.2906, -0.1663), (0.5571, -0.2881, 0.1664), (0.5572, -0.3744, 0.1664), (0.5559, -0.04164, 0.1664), (-0.4411, -0.3747, 0.1664), (-0.441, 0.2908, 0.1664), (-0.354, 0.2909, 0.1664), (0.2244, 0.2902, 0.1664), (0.5571, -0.2881, 0.1664), (0.5572, -0.3744, 0.1664), (-0.4411, -0.3747, 0.1664), (-0.441, 0.2908, 0.1664), (-0.354, 0.2909, 0.1664), (0.2244, 0.2902, 0.1664), (0.5559, -0.04164, 0.1664)], [], [(11, 0, 2, 10), (2, 16, 10), (12, 0, 11), (1, 2, 0), (14, 2, 1, 13), (15, 2, 14), (2, 15, 16), (1, 0, 12, 13), (6, 4, 3, 5, 9, 8, 7)])
_k = set([(3, 4), (3, 5), (4, 6), (5, 9), (6, 7), (7, 8), (8, 9), (10, 11), (10, 16), (11, 12), (12, 13), (13, 14), (14, 15), (15, 16)])
me_medestruct_cell_011.attributes.new('sharp_edge', 'BOOLEAN', 'EDGE').data.foreach_set('value', [ (min(e.vertices), max(e.vertices)) in _k for e in me_medestruct_cell_011.edges])
_uv = me_medestruct_cell_011.uv_layers.new(name='UVMap')
_uv.uv.foreach_set('vector', [0.9526, 0.9526, 0.0, 0.0, 1.0, 0.0, 1.0, 0.8701, 0.0, 0.0, 0.8683, 0.0, 0.8701, 0.8701, 0.04816, 0.0, 1.0, 0.0, 1.0, 0.9526, 0.0, 0.0, 1.0, 0.0, 1.0, 1.0, 1.0, 0.1308, 1.0, 1.0, 0.0, 0.0, 0.8694, 0.0, 1.0, 0.1305, 1.0, 1.0, 0.1308, 0.1308, 1.0, 1.0, 0.1305, 0.1305, 1.0, 0.1317, 1.0, 0.0, 1.0, 1.0, 0.04816, 0.04816, 0.1306, 0.0, 0.7499, 0.6249, 0.6251, 0.6249, 0.6251, 0.6141, 0.6252, 0.5833, 0.6667, 0.5418, 0.739, 0.5417, 0.7499, 0.5417])
me_medestruct_cell_011.materials.append(mat_material)
me_medestruct_cell_011.update()
me_medestruct_cell_012 = bpy.data.meshes.new('meDestruct_cell.012')
me_medestruct_cell_012.from_pydata([(0.8311, -0.3364, 0.5406), (0.1662, -0.3362, -0.1245), (-0.1662, -0.3369, 0.5404), (-0.1662, 0.02785, -0.4578), (-0.1662, -0.003662, -0.4578), (-0.1662, 0.6609, -0.4568), (-0.1662, 0.6609, 0.5405), (-0.1662, -0.3364, -0.1246), (-0.1662, 0.02785, -0.4578), (-0.1662, -0.003662, -0.4578), (-0.1662, 0.6609, -0.4568), (-0.1662, -0.3369, 0.5404), (-0.1662, 0.6609, 0.5405), (-0.1662, -0.3364, -0.1246)], [], [(0, 1, 9, 8), (0, 8, 10), (12, 0, 10), (0, 12, 11), (1, 7, 9), (2, 6, 5, 3, 4, 13), (11, 7, 1, 0)])
_k = set([(2, 6), (2, 13), (3, 4), (3, 5), (4, 13), (5, 6), (7, 9), (7, 11), (8, 9), (8, 10), (10, 12), (11, 12)])
me_medestruct_cell_012.attributes.new('sharp_edge', 'BOOLEAN', 'EDGE').data.foreach_set('value', [ (min(e.vertices), max(e.vertices)) in _k for e in me_medestruct_cell_012.edges])
_uv = me_medestruct_cell_012.uv_layers.new(name='UVMap')
_uv.uv.foreach_set('vector', [1.0, 1.0, 0.0, 0.0, 0.8701, 0.0, 1.0, 0.04738, 1.0, 1.0, 0.04738, 0.04738, 1.0, 0.04814, 1.0, 0.04749, 1.0, 1.0, 0.04814, 0.04814, 1.0, 1.0, 0.04749, 0.04749, 1.0, 0.04788, 1.0, 1.0, 0.1305, 0.1305, 1.0, 0.1299, 0.4999, 0.1251, 0.4999, 0.2498, 0.3752, 0.2498, 0.3751, 0.1707, 0.3751, 0.1667, 0.4167, 0.1251, 0.04788, 0.04788, 0.1305, 0.0, 1.0, 0.0, 1.0, 1.0])
me_medestruct_cell_012.materials.append(mat_material)
me_medestruct_cell_012.update()
me_medestruct_cell_013 = bpy.data.meshes.new('meDestruct_cell.013')
me_medestruct_cell_013.from_pydata([(-0.4903, -0.8315, -0.3745), (-0.4904, -0.167, 0.2907), (0.175, -0.1658, 0.29), (-0.4901, 0.1663, 0.2901), (-0.4898, 0.1663, -0.3744), (0.5073, 0.1663, -0.3741), (0.5073, 0.1663, -0.287), (0.08854, 0.1663, 0.2904), (0.1755, 0.1663, 0.2903), (0.5069, 0.1663, -0.04149), (0.08854, 0.1663, 0.2904), (0.1755, 0.1663, 0.2903), (-0.4898, 0.1663, -0.3744), (-0.4901, 0.1663, 0.2901), (0.5073, 0.1663, -0.3741), (0.5069, 0.1663, -0.04149), (0.5073, 0.1663, -0.287)], [], [(14, 0, 12), (2, 0, 14, 16), (2, 1, 0), (10, 1, 2, 11), (13, 1, 10), (16, 15, 2), (2, 15, 11), (5, 4, 3, 7, 8, 9, 6), (13, 12, 0, 1)])
_k = set([(3, 4), (3, 7), (4, 5), (5, 6), (6, 9), (7, 8), (8, 9), (10, 11), (10, 13), (11, 15), (12, 13), (12, 14), (14, 16), (15, 16)])
me_medestruct_cell_013.attributes.new('sharp_edge', 'BOOLEAN', 'EDGE').data.foreach_set('value', [ (min(e.vertices), max(e.vertices)) in _k for e in me_medestruct_cell_013.edges])
_uv = me_medestruct_cell_013.uv_layers.new(name='UVMap')
_uv.uv.foreach_set('vector', [1.0, 0.04786, 1.0, 1.0, 0.04745, 0.04745, 1.0, 0.0, 1.0, 1.0, 0.04786, 0.04786, 0.1312, 0.0, 0.0, 0.0, 1.0, 0.0, 1.0, 1.0, 1.0, 0.1307, 1.0, 1.0, 0.0, 0.0, 0.8689, 0.0, 1.0, 0.1313, 1.0, 1.0, 0.1307, 0.1307, 1.0, 0.8688, 0.1316, 0.0, 1.0, 0.0, 1.0, 1.0, 0.1316, 0.1316, 1.0, 0.1311, 0.5002, 0.4998, 0.5001, 0.3752, 0.5832, 0.3751, 0.5832, 0.4474, 0.5832, 0.4583, 0.5417, 0.4997, 0.5111, 0.4998, 0.8687, 0.0, 1.0, 0.04745, 1.0, 1.0, 0.0, 0.0])
me_medestruct_cell_013.materials.append(mat_material)
me_medestruct_cell_013.update()
me_medestruct_cell_014 = bpy.data.meshes.new('meDestruct_cell.014')
me_medestruct_cell_014.from_pydata([(0.8431, -0.2086, -0.4919), (0.18, -0.5403, -0.1602), (0.179, 0.4589, 0.1726), (0.1784, -0.5399, 0.1729), (-0.1534, 0.4591, 0.5048), (-0.1534, 0.791, 0.1724), (-0.1534, -0.2072, -0.4934), (-0.1534, 0.7909, -0.493), (-0.1534, -0.5401, -0.1605), (-0.1534, -0.5396, 0.1727), (-0.1534, -0.3734, 0.5052), (-0.1534, -0.3419, 0.5053), (-0.1534, 0.7911, -0.4068), (-0.1534, 0.4591, 0.5048), (-0.1534, 0.791, 0.1724), (-0.1534, -0.3734, 0.5052), (-0.1534, -0.3419, 0.5053), (-0.1534, -0.2072, -0.4934), (-0.1534, -0.5401, -0.1605), (-0.1534, 0.7909, -0.493), (-0.1534, 0.7911, -0.4068), (-0.1534, -0.5396, 0.1727)], [], [(13, 2, 14), (0, 17, 19), (0, 2, 13, 16), (15, 21, 3), (15, 3, 0, 16), (2, 20, 14), (2, 0, 19, 20), (3, 1, 0), (11, 4, 5, 12, 7, 6, 8, 9, 10), (1, 3, 21, 18), (1, 18, 17, 0)])
_k = set([(4, 5), (4, 11), (5, 12), (6, 7), (6, 8), (7, 12), (8, 9), (9, 10), (10, 11), (13, 14), (13, 16), (14, 20), (15, 16), (15, 21), (17, 18), (17, 19), (18, 21), (19, 20)])
me_medestruct_cell_014.attributes.new('sharp_edge', 'BOOLEAN', 'EDGE').data.foreach_set('value', [ (min(e.vertices), max(e.vertices)) in _k for e in me_medestruct_cell_014.edges])
_uv = me_medestruct_cell_014.uv_layers.new(name='UVMap')
_uv.uv.foreach_set('vector', [0.8687, 0.8687, 0.0, 0.0, 0.869, 0.0, 1.0, 0.0, 1.0, 0.952, 0.04732, 0.0, 0.0, 0.0, 1.0, 0.0, 1.0, 0.8687, 0.9526, 0.9526, 0.8701, 0.0, 0.8683, 0.8683, 0.0, 0.0, 0.8701, 0.8701, 0.0, 0.0, 1.0, 0.0, 1.0, 0.9526, 1.0, 1.0, 0.1296, 0.1296, 1.0, 0.131, 1.0, 1.0, 0.0, 0.0, 0.9527, 0.0, 1.0, 0.1296, 0.0, 0.0, 1.0, 0.0, 1.0, 1.0, 0.6249, 0.1082, 0.6248, 0.2083, 0.5833, 0.2498, 0.5109, 0.2498, 0.5001, 0.2498, 0.5001, 0.125, 0.5417, 0.08344, 0.5833, 0.0835, 0.6249, 0.1043, 0.0, 0.0, 1.0, 0.0, 1.0, 0.8683, 0.1306, 0.0, 0.0, 0.0, 0.8694, 0.0, 0.952, 0.952, 0.0, 0.0])
me_medestruct_cell_014.materials.append(mat_material)
me_medestruct_cell_014.update()
me_medestruct_cell_015 = bpy.data.meshes.new('meDestruct_cell.015')
me_medestruct_cell_015.from_pydata([(-0.8864, -0.4607, -0.2617), (2.422e-05, -0.01652, -0.7049), (-0.2222, 0.2041, 0.404), (0.1109, -0.1282, 0.7362), (0.1109, 0.5371, 0.07093), (0.1109, -0.3739, 0.7361), (0.1109, -0.4609, 0.7359), (0.1109, -0.9602, 0.2378), (0.1109, -0.01658, -0.7049), (0.1109, 0.2036, -0.5946), (0.1109, 0.3984, -0.4004), (0.1109, 0.5367, -0.2619), (0.1109, 0.537, 0.007645), (0.1109, -0.3739, 0.7361), (0.1109, -0.4609, 0.7359), (0.1109, -0.9602, 0.2378), (0.1109, -0.01658, -0.7049), (0.1109, 0.5371, 0.07093), (0.1109, 0.537, 0.007645), (0.1109, 0.2036, -0.5946), (0.1109, 0.3984, -0.4004), (0.1109, -0.1282, 0.7362), (0.1109, 0.5367, -0.2619)], [], [(2, 21, 17), (2, 13, 21), (13, 2, 0, 14), (0, 15, 14), (1, 19, 16), (1, 20, 19), (0, 22, 20, 1), (2, 17, 18, 22, 0), (1, 16, 15, 0), (12, 4, 3, 5, 6, 7, 8, 9, 10, 11)])
_k = set([(3, 4), (3, 5), (4, 12), (5, 6), (6, 7), (7, 8), (8, 9), (9, 10), (10, 11), (11, 12), (13, 14), (13, 21), (14, 15), (15, 16), (16, 19), (17, 18), (17, 21), (18, 22), (19, 20), (20, 22)])
me_medestruct_cell_015.attributes.new('sharp_edge', 'BOOLEAN', 'EDGE').data.foreach_set('value', [ (min(e.vertices), max(e.vertices)) in _k for e in me_medestruct_cell_015.edges])
_uv = me_medestruct_cell_015.uv_layers.new(name='UVMap')
_uv.uv.foreach_set('vector', [1.0, 0.0, 1.0, 0.869, 0.1301, 0.0, 0.0, 0.0, 0.8691, 0.0, 0.869, 0.869, 0.8691, 0.8691, 0.0, 0.0, 1.0, 0.0, 1.0, 0.9521, 0.0, 0.0, 0.9526, 0.0, 0.9521, 0.9521, 1.0, 0.0, 1.0, 0.687, 0.3112, 0.0, 0.0, 0.0, 0.6875, 0.0, 0.687, 0.687, 1.0, 0.0, 1.0, 0.9519, 0.6875, 0.6875, 0.0, 0.0, 1.0, 0.0, 1.0, 0.8699, 0.9524, 0.0, 0.9519, 0.9519, 0.0, 0.0, 0.0, 0.0, 0.6888, 0.0, 0.9526, 0.9526, 0.0, 0.0, 0.5337, 0.5002, 0.5416, 0.5002, 0.6248, 0.5833, 0.6248, 0.614, 0.6247, 0.6249, 0.5625, 0.6873, 0.4446, 0.5694, 0.4584, 0.5419, 0.4827, 0.5175, 0.5, 0.5002])
me_medestruct_cell_015.materials.append(mat_material)
me_medestruct_cell_015.update()
me_medestruct_cell_016 = bpy.data.meshes.new('meDestruct_cell.016')
me_medestruct_cell_016.from_pydata([(0.4708, 0.4737, -0.1827), (-0.1939, 0.4738, -0.1821), (0.4703, -0.1924, -0.8457), (0.02786, -0.6349, 0.03915), (-0.1941, -0.5245, -0.1826), (-0.4409, 0.4741, 0.1504), (0.4714, 0.4735, 0.1504), (-0.5269, 0.4741, 0.1504), (-0.527, 0.3448, 0.1504), (-0.5264, -0.3577, 0.1504), (0.4715, 0.4418, 0.1504), (0.4707, -0.1912, 0.1504), (-0.001266, -0.6202, 0.1504), (0.02788, -0.6348, 0.1504), (-0.4409, 0.4741, 0.1504), (-0.5269, 0.4741, 0.1504), (-0.001266, -0.6202, 0.1504), (0.02788, -0.6348, 0.1504), (-0.527, 0.3448, 0.1504), (-0.5264, -0.3577, 0.1504), (0.4707, -0.1912, 0.1504), (0.4715, 0.4418, 0.1504), (0.4714, 0.4735, 0.1504)], [], [(22, 0, 14), (14, 0, 1, 15), (3, 2, 20, 17), (18, 4, 19), (20, 2, 21), (21, 2, 0, 22), (2, 1, 0), (2, 3, 4), (16, 4, 3, 17), (19, 4, 16), (11, 10, 6, 5, 7, 8, 9, 12, 13), (2, 4, 18, 15, 1)])
_k = set([(5, 6), (5, 7), (6, 10), (7, 8), (8, 9), (9, 12), (10, 11), (11, 13), (12, 13), (14, 15), (14, 22), (15, 18), (16, 17), (16, 19), (17, 20), (18, 19), (20, 21), (21, 22)])
me_medestruct_cell_016.attributes.new('sharp_edge', 'BOOLEAN', 'EDGE').data.foreach_set('value', [ (min(e.vertices), max(e.vertices)) in _k for e in me_medestruct_cell_016.edges])
_uv = me_medestruct_cell_016.uv_layers.new(name='UVMap')
_uv.uv.foreach_set('vector', [0.13, 0.0, 1.0, 0.0, 1.0, 0.8705, 0.8705, 0.8705, 0.0, 0.0, 1.0, 0.0, 1.0, 0.8703, 0.0, 0.0, 1.0, 0.0, 1.0, 0.952, 0.3116, 0.0, 0.8705, 0.8705, 0.0, 0.0, 0.869, 0.0, 0.04798, 0.0, 1.0, 0.0, 1.0, 0.9524, 0.9524, 0.9524, 0.0, 0.0, 1.0, 0.0, 1.0, 0.87, 0.0, 0.0, 1.0, 0.0, 1.0, 1.0, 0.0, 0.0, 1.0, 0.0, 1.0, 1.0, 1.0, 0.1314, 1.0, 1.0, 0.0, 0.0, 0.6884, 0.0, 1.0, 0.131, 1.0, 1.0, 0.1314, 0.1314, 0.7502, 0.6249, 0.7501, 0.5458, 0.7501, 0.5419, 0.8641, 0.5418, 0.8749, 0.5418, 0.8749, 0.5579, 0.8748, 0.6458, 0.8092, 0.6786, 0.8055, 0.6804, 0.0, 0.0, 1.0, 0.0, 1.0, 0.8705, 0.8703, 0.8703, 1.0, 1.0])
me_medestruct_cell_016.materials.append(mat_material)
me_medestruct_cell_016.update()
me_medestruct_cell_017 = bpy.data.meshes.new('meDestruct_cell.017')
me_medestruct_cell_017.from_pydata([(-0.5551, 0.7793, -0.2682), (-0.2227, 0.114, -0.6004), (0.4442, 0.2447, 0.1967), (0.4442, 0.1138, 0.06656), (0.4442, 0.2798, 0.2318), (-0.5552, -0.2188, 0.7305), (0.4442, -0.2188, 0.7304), (0.4011, -0.2188, 0.02356), (-0.2226, -0.2188, -0.5997), (0.4442, -0.2188, 0.06666), (-0.5118, -0.2188, -0.3105), (-0.5549, -0.2188, -0.2673), (0.4442, 0.2447, 0.1967), (0.4442, 0.2798, 0.2318), (-0.5552, -0.2188, 0.7305), (0.4442, -0.2188, 0.7304), (0.4442, 0.1138, 0.06656), (0.4442, -0.2188, 0.06666), (-0.2226, -0.2188, -0.5997), (-0.5118, -0.2188, -0.3105), (-0.5549, -0.2188, -0.2673), (0.4011, -0.2188, 0.02356)], [], [(1, 12, 16), (12, 1, 0, 13), (1, 21, 18), (1, 16, 17, 21), (19, 1, 18), (20, 0, 1, 19), (0, 20, 14), (3, 2, 4, 6, 9), (15, 13, 0, 14), (7, 9, 6, 5, 11, 10, 8)])
_k = set([(2, 3), (2, 4), (3, 9), (4, 6), (5, 6), (5, 11), (7, 8), (7, 9), (8, 10), (10, 11), (12, 13), (12, 16), (13, 15), (14, 15), (14, 20), (16, 17), (17, 21), (18, 19), (18, 21), (19, 20)])
me_medestruct_cell_017.attributes.new('sharp_edge', 'BOOLEAN', 'EDGE').data.foreach_set('value', [ (min(e.vertices), max(e.vertices)) in _k for e in me_medestruct_cell_017.edges])
_uv = me_medestruct_cell_017.uv_layers.new(name='UVMap')
_uv.uv.foreach_set('vector', [1.0, 0.0, 1.0, 0.9296, 0.06957, 0.0, 0.9296, 0.9296, 0.0, 0.0, 1.0, 0.0, 1.0, 0.9519, 1.0, 0.0, 1.0, 0.8698, 0.1314, 0.0, 0.0, 0.0, 0.9304, 0.0, 0.9299, 0.8697, 0.8698, 0.8698, 1.0, 0.1298, 1.0, 1.0, 0.1314, 0.1314, 0.04739, 0.0, 1.0, 0.0, 1.0, 1.0, 0.1298, 0.1298, 1.0, 1.0, 0.04739, 0.04739, 1.0, 0.04737, 0.5418, 0.7084, 0.5581, 0.6921, 0.5625, 0.6877, 0.6248, 0.75, 0.5419, 0.75, 0.9524, 0.09611, 0.9519, 0.9519, 0.0, 0.0, 0.9526, 0.0, 0.5365, 0.7554, 0.5419, 0.75, 0.6248, 0.75, 0.6248, 0.8749, 0.5001, 0.8749, 0.4947, 0.8695, 0.4586, 0.8334])
me_medestruct_cell_017.materials.append(mat_material)
me_medestruct_cell_017.update()
me_medestruct_cell_018 = bpy.data.meshes.new('meDestruct_cell.018')
me_medestruct_cell_018.from_pydata([(-0.3679, 0.3737, 0.8173), (-0.7028, 0.03933, 0.1532), (-0.03654, 0.7061, 0.1533), (-0.0363, -0.2933, 0.4857), (0.2968, 0.706, 0.1526), (-0.4115, -0.5841, -0.1793), (-0.7027, -0.2929, -0.1793), (-0.369, -0.6266, -0.1793), (-0.03664, -0.6266, 0.1523), (-0.0367, 0.7054, -0.1793), (-0.702, 0.03951, -0.1793), (0.5701, -0.3518, -0.1793), (0.05736, -0.6266, 0.05833), (0.2946, -0.6266, -0.1793), (0.6285, -0.2935, -0.1793), (0.6289, 0.5076, -0.1793), (0.6289, 0.5391, -0.1793), (0.2969, 0.7054, -0.1793), (-0.369, -0.6266, -0.1793), (-0.03664, -0.6266, 0.1523), (-0.7027, -0.2929, -0.1793), (-0.702, 0.03951, -0.1793), (0.5701, -0.3518, -0.1793), (0.6285, -0.2935, -0.1793), (0.6289, 0.5076, -0.1793), (0.6289, 0.5391, -0.1793), (0.05736, -0.6266, 0.05833), (0.2969, 0.7054, -0.1793), (-0.0367, 0.7054, -0.1793), (-0.4115, -0.5841, -0.1793), (0.2946, -0.6266, -0.1793)], [], [(20, 29, 1), (24, 23, 11, 30, 18, 5, 6, 21, 9, 17, 25), (3, 0, 1), (0, 2, 1), (18, 30, 12, 19), (20, 1, 10), (26, 13, 22), (22, 14, 3, 8, 26), (15, 16, 4, 0, 3, 14), (28, 2, 4, 27), (4, 2, 0), (4, 16, 27), (7, 8, 3, 1, 29), (28, 10, 1, 2)])
_k = set([(5, 6), (5, 18), (6, 21), (7, 8), (7, 29), (8, 26), (9, 17), (9, 21), (10, 20), (10, 28), (11, 23), (11, 30), (12, 19), (12, 30), (13, 22), (13, 26), (14, 15), (14, 22), (15, 16), (16, 27), (17, 25), (18, 19), (20, 29), (23, 24), (24, 25), (27, 28)])
me_medestruct_cell_018.attributes.new('sharp_edge', 'BOOLEAN', 'EDGE').data.foreach_set('value', [ (min(e.vertices), max(e.vertices)) in _k for e in me_medestruct_cell_018.edges])
_uv = me_medestruct_cell_018.uv_layers.new(name='UVMap')
_uv.uv.foreach_set('vector', [0.1302, 0.1302, 1.0, 0.1297, 1.0, 1.0, 0.3749, 0.6082, 0.3748, 0.7084, 0.3675, 0.7156, 0.3331, 0.75, 0.2501, 0.75, 0.2448, 0.7447, 0.2084, 0.7083, 0.2085, 0.6667, 0.2917, 0.5835, 0.3334, 0.5835, 0.3749, 0.6043, 0.0, 0.0, 1.0, 0.0, 1.0, 1.0, 0.0, 0.0, 1.0, 0.0, 1.0, 1.0, 0.375, 0.8749, 0.375, 0.7919, 0.4047, 0.8216, 0.4165, 0.8333, 1.0, 0.1302, 1.0, 1.0, 0.1307, 0.1307, 1.0, 0.8686, 0.2823, 0.1518, 1.0, 0.152, 0.152, 0.152, 0.07047, 0.0, 1.0, 0.0, 1.0, 0.8686, 0.8686, 0.8686, 0.04732, 0.04732, 0.1298, 0.0, 1.0, 0.0, 1.0, 0.0, 1.0, 1.0, 0.07047, 0.07047, 1.0, 0.1305, 1.0, 1.0, 0.0, 0.0, 0.8688, 0.0, 0.0, 0.0, 1.0, 0.0, 1.0, 1.0, 1.0, 0.0, 1.0, 0.8702, 0.1312, 0.0, 0.1389, 0.07039, 0.1314, 0.0, 1.0, 0.0, 1.0, 1.0, 0.1297, 0.1297, 0.8695, 0.0, 1.0, 0.1307, 1.0, 1.0, 0.0, 0.0])
me_medestruct_cell_018.materials.append(mat_material)
me_medestruct_cell_018.update()
me_medestruct_cell_019 = bpy.data.meshes.new('meDestruct_cell.019')
me_medestruct_cell_019.from_pydata([(-0.3597, -0.1477, -0.1842), (0.3053, -0.1473, -0.1846), (0.3047, 0.1846, -0.1849), (0.3049, 0.1846, 0.1477), (0.3053, -0.1478, 0.1477), (0.2189, -0.1479, 0.1477), (-0.3595, 0.1846, -0.1847), (-0.3601, -0.1477, 0.1477), (-0.3598, 0.1846, 0.1477), (0.3053, -0.1478, 0.1477), (0.3049, 0.1846, 0.1477), (0.2189, -0.1479, 0.1477), (-0.3601, -0.1477, 0.1477), (-0.3598, 0.1846, 0.1477), (0.3047, 0.1846, -0.1849), (-0.3595, 0.1846, -0.1847)], [], [(1, 0, 15, 14), (11, 0, 1, 9), (9, 1, 14, 10), (12, 0, 11), (13, 15, 0, 12), (6, 8, 3, 2), (8, 7, 5, 4, 3)])
_k = set([(2, 3), (2, 6), (3, 4), (4, 5), (5, 7), (6, 8), (7, 8), (9, 10), (9, 11), (10, 14), (11, 12), (12, 13), (13, 15), (14, 15)])
me_medestruct_cell_019.attributes.new('sharp_edge', 'BOOLEAN', 'EDGE').data.foreach_set('value', [ (min(e.vertices), max(e.vertices)) in _k for e in me_medestruct_cell_019.edges])
_uv = me_medestruct_cell_019.uv_layers.new(name='UVMap')
_uv.uv.foreach_set('vector', [1.0, 1.0, 0.0, 0.0, 0.8698, 0.0, 0.8701, 0.8701, 0.1298, 0.0, 1.0, 0.0, 1.0, 1.0, 0.1297, 0.1297, 0.1297, 0.0, 1.0, 0.0, 1.0, 0.8701, 0.1318, 0.000819, 0.8697, 0.8697, 0.0, 0.0, 0.8702, 0.0, 0.8685, 0.1299, 0.8698, 0.8698, 0.0, 0.0, 0.8697, 0.0, 0.5835, 0.3752, 0.625, 0.3751, 0.625, 0.4582, 0.5834, 0.4582, 0.7499, 0.5, 0.7499, 0.5415, 0.6775, 0.5416, 0.6667, 0.5416, 0.6668, 0.5])
me_medestruct_cell_019.materials.append(mat_material)
me_medestruct_cell_019.update()
me_medestruct_cell_020 = bpy.data.meshes.new('meDestruct_cell.020')
me_medestruct_cell_020.from_pydata([(0.1897, 0.01736, -0.3341), (0.19, 0.3508, 0.3309), (0.1899, 0.3506, -0.001151), (-0.1423, -0.3153, 0.3309), (-0.1423, -0.2719, 0.3309), (0.1896, -0.3153, 0.3306), (-0.1423, 0.3507, 0.3304), (-0.1423, -0.3153, -0.3342), (-0.1423, 0.0174, -0.3341), (0.1898, -0.3153, -0.3342), (0.1898, -0.3153, -0.3108), (-0.1423, 0.3506, 0.2867), (-0.1423, 0.35, -0.0009863), (-0.1423, 0.06069, -0.2909), (-0.1423, -0.3153, 0.3309), (0.1896, -0.3153, 0.3306), (-0.1423, -0.3153, -0.3342), (-0.1423, 0.0174, -0.3341), (-0.1423, 0.3507, 0.3304), (-0.1423, 0.3506, 0.2867), (-0.1423, 0.35, -0.0009863), (0.1898, -0.3153, -0.3342), (0.1898, -0.3153, -0.3108), (-0.1423, 0.06069, -0.2909), (-0.1423, -0.2719, 0.3309)], [], [(15, 1, 24, 14), (1, 18, 24), (6, 19, 20, 13, 17, 16, 3, 4), (21, 0, 2, 22), (3, 16, 9, 10, 5), (1, 2, 11, 18), (11, 2, 12), (12, 2, 23), (23, 2, 0, 8), (1, 15, 22, 2), (21, 7, 8, 0)])
_k = set([(3, 4), (3, 5), (4, 6), (5, 10), (6, 19), (7, 8), (7, 21), (8, 23), (9, 10), (9, 16), (11, 12), (11, 18), (12, 23), (13, 17), (13, 20), (14, 15), (14, 24), (15, 22), (16, 17), (18, 24), (19, 20), (21, 22)])
me_medestruct_cell_020.attributes.new('sharp_edge', 'BOOLEAN', 'EDGE').data.foreach_set('value', [ (min(e.vertices), max(e.vertices)) in _k for e in me_medestruct_cell_020.edges])
_uv = me_medestruct_cell_020.uv_layers.new(name='UVMap')
_uv.uv.foreach_set('vector', [0.07011, 0.0, 1.0, 0.0, 1.0, 0.8691, 0.9394, 0.869, 0.0, 0.0, 0.8684, 0.0, 0.8691, 0.8691, 0.5832, 0.08324, 0.5777, 0.08324, 0.5417, 0.08316, 0.5055, 0.04699, 0.5001, 0.04158, 0.5001, 0.0, 0.5832, 0.0, 0.5832, 0.005418, 0.8686, 0.8686, 0.0, 0.0, 1.0, 0.0, 1.0, 0.9297, 0.5832, 1.0, 0.5001, 1.0, 0.5001, 0.9585, 0.503, 0.9585, 0.5832, 0.9585, 1.0, 1.0, 0.0, 0.0, 0.8684, 0.0, 1.0, 0.1316, 0.8684, 0.8684, 0.0, 0.0, 0.8686, 0.0, 0.8686, 0.8686, 0.0, 0.0, 0.8701, 0.0, 0.8701, 0.8701, 0.0, 0.0, 1.0, 0.0, 1.0, 0.87, 0.0, 0.0, 0.9299, 0.0, 0.9297, 0.9297, 0.0, 0.0, 0.8686, 0.0, 0.9995, 0.8683, 0.13, 0.0, 0.0, 0.0])
me_medestruct_cell_020.materials.append(mat_material)
me_medestruct_cell_020.update()
me_medestruct_cell_021 = bpy.data.meshes.new('meDestruct_cell.021')
me_medestruct_cell_021.from_pydata([(0.2906, -0.1658, -0.1708), (0.2906, -0.8315, 0.4951), (-0.7066, 0.1662, -0.5023), (-0.7066, 0.1662, 0.4949), (0.2906, 0.1662, 0.4945), (-0.04112, 0.1662, -0.5028), (0.2913, 0.1662, -0.1385), (0.2912, 0.1662, -0.1701), (-0.7066, 0.1662, -0.5023), (-0.04112, 0.1662, -0.5028), (0.2906, 0.1662, 0.4945), (-0.7066, 0.1662, 0.4949), (0.2913, 0.1662, -0.1385), (0.2912, 0.1662, -0.1701)], [], [(1, 11, 8), (11, 1, 10), (1, 0, 13, 12), (10, 1, 12), (0, 5, 13), (2, 3, 4, 6, 7, 9), (5, 0, 1, 8)])
_k = set([(2, 3), (2, 9), (3, 4), (4, 6), (5, 8), (5, 13), (6, 7), (7, 9), (8, 11), (10, 11), (10, 12), (12, 13)])
me_medestruct_cell_021.attributes.new('sharp_edge', 'BOOLEAN', 'EDGE').data.foreach_set('value', [ (min(e.vertices), max(e.vertices)) in _k for e in me_medestruct_cell_021.edges])
_uv = me_medestruct_cell_021.uv_layers.new(name='UVMap')
_uv.uv.foreach_set('vector', [1.0, 0.0, 1.0, 0.9519, 0.0479, 0.0, 0.9519, 0.9519, 0.0, 0.0, 0.9527, 0.0, 1.0, 1.0, 0.0, 0.0, 0.8697, 0.0, 1.0, 0.04747, 1.0, 0.04734, 1.0, 1.0, 0.04747, 0.04747, 0.0, 0.0, 0.8697, 0.0, 0.8697, 0.8697, 0.3752, 0.2502, 0.4999, 0.2502, 0.4998, 0.3748, 0.4207, 0.3749, 0.4168, 0.3749, 0.3752, 0.3334, 0.1303, 0.0, 1.0, 0.0, 1.0, 0.0, 1.0, 0.9521])
me_medestruct_cell_021.materials.append(mat_material)
me_medestruct_cell_021.update()
me_medestruct_cell_022 = bpy.data.meshes.new('meDestruct_cell.022')
me_medestruct_cell_022.from_pydata([(-0.4739, -0.5286, -0.006592), (-0.8062, 0.1366, 0.3263), (0.07997, 0.5807, -0.1184), (-0.1406, 0.4706, -0.3392), (0.1915, -0.5283, 0.6587), (0.1915, -0.3975, 0.7898), (0.1915, -0.3626, 0.8247), (0.1915, -0.5281, -0.6727), (0.1915, 0.5805, -0.1184), (0.1915, 0.3043, -0.6721), (0.1915, 0.2723, -0.6721), (0.1915, -0.5281, -0.6727), (0.1915, -0.5283, 0.6587), (0.1915, -0.3975, 0.7898), (0.1915, 0.5805, -0.1184), (0.1915, -0.3626, 0.8247), (0.1915, 0.3043, -0.6721), (0.1915, 0.2723, -0.6721)], [], [(2, 1, 15, 14), (12, 0, 11), (2, 14, 16, 3), (2, 3, 1), (1, 3, 16, 17), (1, 0, 12, 13, 15), (1, 17, 11, 0), (8, 6, 5, 4, 7, 10, 9)])
_k = set([(4, 5), (4, 7), (5, 6), (6, 8), (7, 10), (8, 9), (9, 10), (11, 12), (11, 17), (12, 13), (13, 15), (14, 15), (14, 16), (16, 17)])
me_medestruct_cell_022.attributes.new('sharp_edge', 'BOOLEAN', 'EDGE').data.foreach_set('value', [ (min(e.vertices), max(e.vertices)) in _k for e in me_medestruct_cell_022.edges])
_uv = me_medestruct_cell_022.uv_layers.new(name='UVMap')
_uv.uv.foreach_set('vector', [0.0, 0.0, 1.0, 0.0, 1.0, 0.9522, 0.3087, 0.0, 1.0, 0.07033, 1.0, 1.0, 0.06936, 0.06936, 0.0, 0.0, 0.6913, 0.0, 0.8685, 0.8685, 0.0, 0.0, 0.0, 0.0, 1.0, 0.0, 1.0, 1.0, 1.0, 1.0, 0.0, 0.0, 0.8685, 0.0, 1.0, 0.04799, 1.0, 0.0, 1.0, 1.0, 0.07033, 0.07033, 0.07, 0.07, 0.0478, 0.0, 1.0, 1.0, 0.04799, 0.04799, 1.0, 0.06936, 1.0, 1.0, 0.4444, 0.5696, 0.5623, 0.6875, 0.5579, 0.6919, 0.5415, 0.7082, 0.3751, 0.7082, 0.3752, 0.6082, 0.3752, 0.6042])
me_medestruct_cell_022.materials.append(mat_material)
me_medestruct_cell_022.update()
me_medestruct_cell_023 = bpy.data.meshes.new('meDestruct_cell.023')
me_medestruct_cell_023.from_pydata([(-0.271, 0.07026, -0.5131), (-0.2714, 0.4033, -0.1805), (-0.2709, 0.4028, 0.1512), (-0.04926, 0.2921, 0.373), (0.393, 0.735, -0.5133), (0.3063, -0.2632, -0.5137), (-0.2706, -0.2632, -0.5129), (-0.2709, -0.2632, 0.129), (0.3933, -0.2632, -0.5138), (0.393, -0.2632, 0.4854), (0.063, -0.1274, 0.4856), (0.06349, 0.06659, 0.4856), (0.06288, -0.2632, 0.4856), (-0.2709, -0.2632, 0.152), (0.393, -0.2632, 0.4854), (0.06349, 0.06659, 0.4856), (0.3933, -0.2632, -0.5138), (-0.2709, -0.2632, 0.152), (0.06288, -0.2632, 0.4856), (-0.2709, -0.2632, 0.129), (0.3063, -0.2632, -0.5137), (-0.2706, -0.2632, -0.5129), (0.063, -0.1274, 0.4856)], [], [(0, 20, 21), (1, 4, 0), (0, 4, 16, 20), (16, 4, 9), (3, 2, 17, 12, 22), (3, 22, 15), (1, 0, 21, 19), (2, 1, 19, 17), (2, 4, 1), (2, 3, 4), (13, 7, 6, 5, 8, 14, 18), (18, 14, 11, 10), (4, 3, 15, 9)])
_k = set([(5, 6), (5, 8), (6, 7), (7, 13), (8, 14), (9, 15), (9, 16), (10, 11), (10, 18), (11, 14), (12, 17), (12, 22), (13, 18), (15, 22), (16, 20), (17, 19), (19, 21), (20, 21)])
me_medestruct_cell_023.attributes.new('sharp_edge', 'BOOLEAN', 'EDGE').data.foreach_set('value', [ (min(e.vertices), max(e.vertices)) in _k for e in me_medestruct_cell_023.edges])
_uv = me_medestruct_cell_023.uv_layers.new(name='UVMap')
_uv.uv.foreach_set('vector', [0.0, 0.0, 0.8689, 0.0, 0.8686, 0.8686, 0.0, 0.0, 1.0, 0.0, 1.0, 1.0, 1.0, 1.0, 0.0, 0.0, 0.952, 0.0, 1.0, 0.1311, 0.952, 0.952, 0.0, 0.0, 0.9523, 0.0, 0.0, 0.0, 1.0, 0.0, 1.0, 0.9307, 0.9175, 0.8223, 0.693, 0.693, 1.0, 0.0, 1.0, 0.693, 0.3059, 0.0, 1.0, 0.0, 1.0, 0.0, 1.0, 0.8686, 0.0693, 0.0, 0.0, 0.0, 1.0, 0.0, 1.0, 0.9307, 0.9307, 0.9307, 0.0, 0.0, 1.0, 0.0, 1.0, 1.0, 0.0, 0.0, 1.0, 0.0, 1.0, 1.0, 0.5833, 0.9582, 0.5804, 0.9582, 0.5002, 0.9582, 0.5001, 0.8861, 0.5001, 0.8752, 0.625, 0.8752, 0.625, 0.9165, 0.7915, 0.75, 0.7502, 0.75, 0.7914, 0.7088, 0.7915, 0.733, 1.0, 1.0, 0.0, 0.0, 0.6941, 0.0, 0.9523, 0.9523])
me_medestruct_cell_023.materials.append(mat_material)
me_medestruct_cell_023.update()
me_medestruct_cell_024 = bpy.data.meshes.new('meDestruct_cell.024')
me_medestruct_cell_024.from_pydata([(0.1444, 0.3263, -0.3327), (-0.1881, -0.3394, -0.0008233), (0.03375, -0.2286, 0.2218), (0.1444, 0.3263, 0.3324), (0.1444, 0.1295, 0.3326), (-0.1207, 0.3263, 0.06776), (-0.1699, 0.3263, 0.01854), (0.1444, -0.007129, 0.3325), (0.1444, -0.2283, 0.2218), (-0.1884, 0.3263, -0.3327), (-0.1883, 0.3263, 6.196e-05), (0.1444, -0.4376, -0.1959), (0.1435, -0.5061, -0.3327), (-0.1881, -0.3401, -0.3327), (0.1444, 0.3263, 0.3324), (0.1444, 0.1295, 0.3326), (-0.1207, 0.3263, 0.06776), (0.1435, -0.5061, -0.3327), (0.1444, -0.4376, -0.1959), (-0.1884, 0.3263, -0.3327), (-0.1883, 0.3263, 6.196e-05), (0.1444, -0.007129, 0.3325), (-0.1881, -0.3401, -0.3327), (-0.1699, 0.3263, 0.01854), (0.1444, -0.2283, 0.2218)], [], [(16, 15, 3), (21, 15, 16, 23, 2), (2, 24, 21), (2, 23, 20, 1), (17, 18, 2, 1), (2, 18, 24), (22, 17, 1), (5, 14, 0, 19, 10, 6), (9, 22, 1, 20), (12, 0, 14, 4, 7, 8, 11), (0, 12, 13, 19)])
_k = set([(3, 15), (3, 16), (4, 7), (4, 14), (5, 6), (5, 14), (6, 10), (7, 8), (8, 11), (9, 20), (9, 22), (10, 19), (11, 12), (12, 13), (13, 19), (15, 21), (16, 23), (17, 18), (17, 22), (18, 24), (20, 23), (21, 24)])
me_medestruct_cell_024.attributes.new('sharp_edge', 'BOOLEAN', 'EDGE').data.foreach_set('value', [ (min(e.vertices), max(e.vertices)) in _k for e in me_medestruct_cell_024.edges])
_uv = me_medestruct_cell_024.uv_layers.new(name='UVMap')
_uv.uv.foreach_set('vector', [1.0, 0.1769, 1.0, 0.8699, 0.3072, 0.1766, 1.0, 0.6897, 0.8699, 0.8699, 0.1769, 0.1769, 0.08305, 0.0, 1.0, 0.0, 0.0, 0.0, 0.6871, 0.0, 0.6897, 0.6897, 1.0, 0.0, 1.0, 0.9169, 0.9298, 0.9298, 0.0, 0.0, 0.871, 0.001858, 1.0, 0.3096, 1.0, 1.0, 0.0, 0.0, 1.0, 1.0, 0.3096, 0.3096, 1.0, 0.3129, 0.1305, 0.1305, 1.0, 0.132, 1.0, 1.0, 0.4251, 0.4669, 0.4581, 0.5, 0.375, 0.5, 0.375, 0.4584, 0.4166, 0.4584, 0.4189, 0.4607, 0.1315, 0.06169, 0.1305, 0.0, 1.0, 0.0, 1.0, 0.9298, 0.375, 0.604, 0.375, 0.5, 0.4581, 0.5, 0.4582, 0.5246, 0.4582, 0.5417, 0.4443, 0.5693, 0.3921, 0.5955, 0.375, 0.5, 0.3749, 0.604, 0.3334, 0.5833, 0.3334, 0.5])
me_medestruct_cell_024.materials.append(mat_material)
me_medestruct_cell_024.update()
me_medestruct_cell_025 = bpy.data.meshes.new('meDestruct_cell.025')
me_medestruct_cell_025.from_pydata([(0.04669, 0.529, 0.1802), (0.04735, -0.1371, 0.1806), (0.3808, 0.1952, 0.1804), (-0.2852, 0.5284, 0.1802), (-0.2851, 0.8603, -0.1518), (-0.2852, -0.1143, 0.1809), (0.3372, 0.2393, -0.1518), (0.3809, 0.1957, -0.1518), (-0.2852, -0.469, -0.1518), (-0.001645, -0.4698, -0.1518), (-0.2852, -0.1874, 0.1311), (-0.2852, -0.1375, 0.1809), (0.04813, -0.4697, -0.1518), (0.09157, -0.4264, -0.1518), (0.3803, -0.1367, -0.1518), (-0.2852, -0.469, -0.1518), (-0.001645, -0.4698, -0.1518), (0.04813, -0.4697, -0.1518), (0.09157, -0.4264, -0.1518), (0.3809, 0.1957, -0.1518), (0.3803, -0.1367, -0.1518), (-0.2852, -0.1143, 0.1809), (-0.2852, -0.1375, 0.1809), (-0.2852, -0.1874, 0.1311), (0.3372, 0.2393, -0.1518), (-0.2851, 0.8603, -0.1518), (-0.2852, 0.5284, 0.1802)], [], [(25, 26, 0), (0, 2, 19, 24), (24, 25, 0), (16, 23, 15), (1, 22, 23, 16, 17), (1, 2, 21, 22), (18, 2, 1, 17), (20, 2, 18), (19, 2, 20), (2, 0, 26, 21), (4, 6, 7, 14, 13, 12, 9, 8), (3, 4, 8, 10, 11, 5)])
_k = set([(3, 4), (3, 5), (4, 6), (5, 11), (6, 7), (7, 14), (8, 9), (8, 10), (9, 12), (10, 11), (12, 13), (13, 14), (15, 16), (15, 23), (16, 17), (17, 18), (18, 20), (19, 20), (19, 24), (21, 22), (21, 26), (22, 23), (24, 25), (25, 26)])
me_medestruct_cell_025.attributes.new('sharp_edge', 'BOOLEAN', 'EDGE').data.foreach_set('value', [ (min(e.vertices), max(e.vertices)) in _k for e in me_medestruct_cell_025.edges])
_uv = me_medestruct_cell_025.uv_layers.new(name='UVMap')
_uv.uv.foreach_set('vector', [0.8685, 0.0002155, 0.868, 0.868, 0.0, 0.0, 1.0, 1.0, 0.0, 0.0, 0.8693, 0.0, 1.0, 0.1308, 0.1308, 0.1308, 1.0, 0.1318, 1.0, 1.0, 0.1301, 0.0, 0.8695, 0.0, 0.8688, 0.7375, 1.0, 0.0, 1.0, 0.8692, 0.8695, 0.8695, 0.1301, 0.1301, 0.1302, 0.0, 0.0, 0.0, 1.0, 0.0, 1.0, 0.9301, 0.8692, 0.8692, 1.0, 0.1303, 1.0, 1.0, 0.0, 0.0, 0.8698, 0.0, 1.0, 0.1311, 1.0, 1.0, 0.1303, 0.1303, 1.0, 0.1307, 1.0, 1.0, 0.1311, 0.1311, 1.0, 0.0, 1.0, 0.0, 1.0, 0.868, 0.0699, 0.0, 0.125, 0.5836, 0.2028, 0.6612, 0.2083, 0.6667, 0.2082, 0.7082, 0.1721, 0.7444, 0.1667, 0.7499, 0.1604, 0.7499, 0.125, 0.7498, 0.4165, 0.1249, 0.375, 0.1664, 0.375, 0.0002334, 0.4104, 0.03543, 0.4166, 0.04167, 0.4166, 0.04457])
me_medestruct_cell_025.materials.append(mat_material)
me_medestruct_cell_025.update()

# ---- objects
ob_medestruct = bpy.data.objects.new('meDestruct', me_cube)
ob_light = bpy.data.objects.new('Light', light_light)
ob_camera = bpy.data.objects.new('Camera', cam_camera)
ob_medestruct_cell = bpy.data.objects.new('meDestruct_cell', me_medestruct_cell_027)
ob_medestruct_cell_001 = bpy.data.objects.new('meDestruct_cell.001', me_medestruct_cell_028)
ob_medestruct_cell_002 = bpy.data.objects.new('meDestruct_cell.002', me_medestruct_cell_001)
ob_medestruct_cell_003 = bpy.data.objects.new('meDestruct_cell.003', me_medestruct_cell_002)
ob_medestruct_cell_004 = bpy.data.objects.new('meDestruct_cell.004', me_medestruct_cell_003)
ob_medestruct_cell_005 = bpy.data.objects.new('meDestruct_cell.005', me_medestruct_cell_004)
ob_medestruct_cell_006 = bpy.data.objects.new('meDestruct_cell.006', me_medestruct_cell_005)
ob_medestruct_cell_007 = bpy.data.objects.new('meDestruct_cell.007', me_medestruct_cell_006)
ob_medestruct_cell_008 = bpy.data.objects.new('meDestruct_cell.008', me_medestruct_cell_007)
ob_medestruct_cell_009 = bpy.data.objects.new('meDestruct_cell.009', me_medestruct_cell_008)
ob_medestruct_cell_010 = bpy.data.objects.new('meDestruct_cell.010', me_medestruct_cell_009)
ob_medestruct_cell_011 = bpy.data.objects.new('meDestruct_cell.011', me_medestruct_cell_010)
ob_medestruct_cell_012 = bpy.data.objects.new('meDestruct_cell.012', me_medestruct_cell_011)
ob_medestruct_cell_013 = bpy.data.objects.new('meDestruct_cell.013', me_medestruct_cell_012)
ob_medestruct_cell_014 = bpy.data.objects.new('meDestruct_cell.014', me_medestruct_cell_013)
ob_medestruct_cell_015 = bpy.data.objects.new('meDestruct_cell.015', me_medestruct_cell_014)
ob_medestruct_cell_016 = bpy.data.objects.new('meDestruct_cell.016', me_medestruct_cell_015)
ob_medestruct_cell_017 = bpy.data.objects.new('meDestruct_cell.017', me_medestruct_cell_016)
ob_medestruct_cell_018 = bpy.data.objects.new('meDestruct_cell.018', me_medestruct_cell_017)
ob_medestruct_cell_019 = bpy.data.objects.new('meDestruct_cell.019', me_medestruct_cell_018)
ob_medestruct_cell_020 = bpy.data.objects.new('meDestruct_cell.020', me_medestruct_cell_019)
ob_medestruct_cell_021 = bpy.data.objects.new('meDestruct_cell.021', me_medestruct_cell_020)
ob_medestruct_cell_022 = bpy.data.objects.new('meDestruct_cell.022', me_medestruct_cell_021)
ob_medestruct_cell_023 = bpy.data.objects.new('meDestruct_cell.023', me_medestruct_cell_022)
ob_medestruct_cell_024 = bpy.data.objects.new('meDestruct_cell.024', me_medestruct_cell_023)
ob_medestruct_cell_025 = bpy.data.objects.new('meDestruct_cell.025', me_medestruct_cell_024)
ob_medestruct_cell_026 = bpy.data.objects.new('meDestruct_cell.026', me_medestruct_cell_025)

# ---- transforms, parenting, visibility, modifiers, constraints
ob_medestruct.location = (6.266, 0.0, 0.0)
ob_medestruct.lock_rotations_4d = False
ob_medestruct.empty_display_type = 'ARROWS'
ob_medestruct.lineart.crease_threshold = 0.0
ob_light.location = (4.076, 1.005, 5.904)
ob_light.rotation_euler = (0.6503, 0.05522, 1.866)
ob_light.lock_rotations_4d = False
ob_light.empty_display_type = 'ARROWS'
ob_light.color = (0.0, 0.0, 0.0, 0.0)
ob_light.lineart.crease_threshold = 0.0
ob_camera.location = (7.359, -6.926, 4.958)
ob_camera.rotation_euler = (1.109, 0.0, 0.8149)
ob_camera.lock_rotations_4d = False
ob_camera.empty_display_type = 'ARROWS'
ob_camera.color = (0.0, 0.0, 0.0, 0.0)
ob_camera.display_type = 'WIRE'
ob_camera.lineart.crease_threshold = 0.0
ob_medestruct_cell.location = (-0.4364, 0.3148, -0.8336)
ob_medestruct_cell_001.location = (-0.1819, -0.7976, -0.4718)
ob_medestruct_cell_002.location = (-0.6694, -0.6531, 0.8636)
ob_medestruct_cell_003.location = (0.09915, -0.4734, 0.854)
ob_medestruct_cell_004.location = (-0.8128, -0.3501, -0.323)
ob_medestruct_cell_005.location = (0.5913, 0.7326, -0.4204)
ob_medestruct_cell_006.location = (-0.3334, 0.792, 0.4124)
ob_medestruct_cell_007.location = (-0.3207, 0.8382, 0.8378)
ob_medestruct_cell_008.location = (0.2711, 0.696, -0.8338)
ob_medestruct_cell_009.location = (0.81, 0.8099, 0.8099)
ob_medestruct_cell_010.location = (0.709, -0.8754, -0.4587)
ob_medestruct_cell_011.location = (-0.8231, -0.8535, -0.3113)
ob_medestruct_cell_012.location = (0.4422, 0.3752, 0.8336)
ob_medestruct_cell_013.location = (-0.8338, 0.3375, -0.5414)
ob_medestruct_cell_014.location = (0.491, 0.8337, 0.3755)
ob_medestruct_cell_015.location = (-0.8466, 0.2076, 0.494)
ob_medestruct_cell_016.location = (0.8891, 0.4615, 0.262)
ob_medestruct_cell_017.location = (-0.4722, 0.1916, 0.8496)
ob_medestruct_cell_018.location = (0.5558, -0.7812, 0.2682)
ob_medestruct_cell_019.location = (0.37, -0.3734, -0.8207)
ob_medestruct_cell_020.location = (0.3608, 0.8154, 0.8523)
ob_medestruct_cell_021.location = (-0.8577, -0.6847, 0.3349)
ob_medestruct_cell_022.location = (-0.2921, 0.8338, -0.4959)
ob_medestruct_cell_023.location = (0.8085, -0.1375, -0.3265)
ob_medestruct_cell_024.location = (-0.3947, -0.7368, 0.5144)
ob_medestruct_cell_025.location = (0.8556, 0.6737, -0.6673)
ob_medestruct_cell_026.location = (-0.7148, -0.5292, -0.8482)

# ---- collection membership
col_collection.objects.link(ob_medestruct)
col_collection.objects.link(ob_light)
col_collection.objects.link(ob_camera)
col_collection.objects.link(ob_medestruct_cell)
col_collection.objects.link(ob_medestruct_cell_001)
col_collection.objects.link(ob_medestruct_cell_002)
col_collection.objects.link(ob_medestruct_cell_003)
col_collection.objects.link(ob_medestruct_cell_004)
col_collection.objects.link(ob_medestruct_cell_005)
col_collection.objects.link(ob_medestruct_cell_006)
col_collection.objects.link(ob_medestruct_cell_007)
col_collection.objects.link(ob_medestruct_cell_008)
col_collection.objects.link(ob_medestruct_cell_009)
col_collection.objects.link(ob_medestruct_cell_010)
col_collection.objects.link(ob_medestruct_cell_011)
col_collection.objects.link(ob_medestruct_cell_012)
col_collection.objects.link(ob_medestruct_cell_013)
col_collection.objects.link(ob_medestruct_cell_014)
col_collection.objects.link(ob_medestruct_cell_015)
col_collection.objects.link(ob_medestruct_cell_016)
col_collection.objects.link(ob_medestruct_cell_017)
col_collection.objects.link(ob_medestruct_cell_018)
col_collection.objects.link(ob_medestruct_cell_019)
col_collection.objects.link(ob_medestruct_cell_020)
col_collection.objects.link(ob_medestruct_cell_021)
col_collection.objects.link(ob_medestruct_cell_022)
col_collection.objects.link(ob_medestruct_cell_023)
col_collection.objects.link(ob_medestruct_cell_024)
col_collection.objects.link(ob_medestruct_cell_025)
col_collection.objects.link(ob_medestruct_cell_026)

# ---- scene / render settings (as saved in the file)
scene.camera = ob_camera
scene.frame_start = 1; scene.frame_end = 250; scene.frame_set(1)
scene.render.engine = 'BLENDER_EEVEE_NEXT'
scene.cycles.sampling_pattern = 'TABULATED_SOBOL'
scene.eevee.ray_tracing_options.trace_max_roughness = 0.0
bpy.context.view_layer.update()
